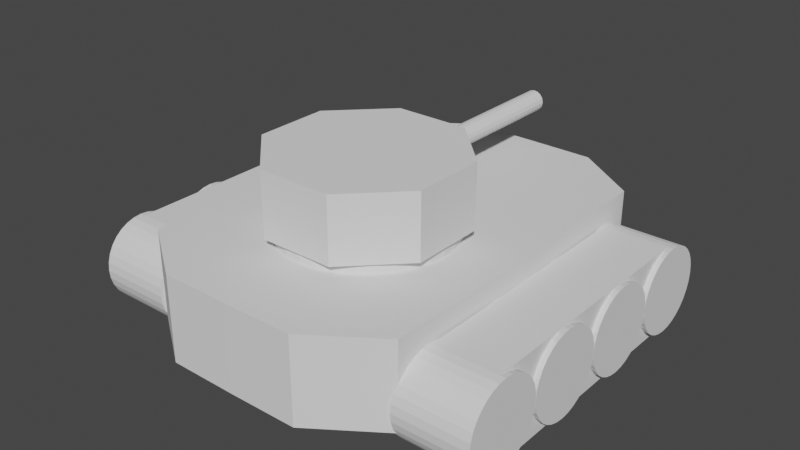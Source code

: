 # Source: tank.blend  (saved by Blender 3.6.11; exported with 4.5.12 LTS)
import bpy
from mathutils import Matrix  # noqa: F401  (used for matrix-valued properties, if any)

bpy.ops.wm.read_factory_settings(use_empty=True)
scene = bpy.context.scene
scene.name = 'Scene'

# ---- collections
col_collection = bpy.data.collections.new('Collection'); scene.collection.children.link(col_collection)

# ---- world
world_world = bpy.data.worlds.new('World'); scene.world = world_world
world_world.use_nodes = True; world_world.node_tree.nodes.clear()
_N = world_world.node_tree.nodes; _L = world_world.node_tree.links
n0 = _N.new('ShaderNodeOutputWorld'); n0.name = 'World Output'; n0.location = (300, 300)
n1 = _N.new('ShaderNodeBackground'); n1.name = 'Background'; n1.location = (10, 300)
n1.inputs[0].default_value = (0.05088, 0.05088, 0.05088, 1.0)
_L.new(n1.outputs[0], n0.inputs[0])
n0.is_active_output = True
world_world.color = (0.05088, 0.05088, 0.05088)
world_world.use_sun_shadow = False
world_world.sun_shadow_jitter_overblur = 0.0

# ---- meshes
me_base_cylinder = bpy.data.meshes.new('base_cylinder')
me_base_cylinder.from_pydata([(0.0, 4.938, -1.0), (0.0, 4.938, 1.0), (1.625, 4.926, -1.0), (1.625, 4.926, 1.0), (3.19, 3.844, -1.0), (3.19, 3.844, 1.0), (3.25, 0.0, -1.0), (3.25, 0.0, 1.0), (3.19, -3.844, -1.0), (3.19, -3.844, 1.0), (1.625, -4.926, -1.0), (1.625, -4.926, 1.0), (0.0, -4.938, -1.0), (0.0, -4.938, 1.0), (-1.625, -4.926, -1.0), (-1.625, -4.926, 1.0), (-3.19, -3.844, -1.0), (-3.19, -3.844, 1.0), (-3.25, 0.0, -1.0), (-3.25, 0.0, 1.0), (-3.19, 3.844, -1.0), (-3.19, 3.844, 1.0), (-1.625, 4.926, -1.0), (-1.625, 4.926, 1.0)], [], [(0, 1, 3, 2), (2, 3, 5, 4), (4, 5, 7, 6), (6, 7, 9, 8), (8, 9, 11, 10), (10, 11, 13, 12), (12, 13, 15, 14), (14, 15, 17, 16), (16, 17, 19, 18), (18, 19, 21, 20), (3, 1, 23, 21, 19, 17, 15, 13, 11, 9, 7, 5), (20, 21, 23, 22), (22, 23, 1, 0), (0, 2, 4, 6, 8, 10, 12, 14, 16, 18, 20, 22)])
_uv = me_base_cylinder.uv_layers.new(name='UVMap')
_uv.uv.foreach_set('vector', [1.0, 0.5, 1.0, 1.0, 0.9167, 1.0, 0.9167, 0.5, 0.9167, 0.5, 0.9167, 1.0, 0.8333, 1.0, 0.8333, 0.5, 0.8333, 0.5, 0.8333, 1.0, 0.75, 1.0, 0.75, 0.5, 0.75, 0.5, 0.75, 1.0, 0.6667, 1.0, 0.6667, 0.5, 0.6667, 0.5, 0.6667, 1.0, 0.5833, 1.0, 0.5833, 0.5, 0.5833, 0.5, 0.5833, 1.0, 0.5, 1.0, 0.5, 0.5, 0.5, 0.5, 0.5, 1.0, 0.4167, 1.0, 0.4167, 0.5, 0.4167, 0.5, 0.4167, 1.0, 0.3333, 1.0, 0.3333, 0.5, 0.3333, 0.5, 0.3333, 1.0, 0.25, 1.0, 0.25, 0.5, 0.25, 0.5, 0.25, 1.0, 0.1667, 1.0, 0.1667, 0.5, 0.37, 0.4578, 0.25, 0.49, 0.13, 0.4578, 0.04215, 0.37, 0.01, 0.25, 0.04215, 0.13, 0.13, 0.04215, 0.25, 0.01, 0.37, 0.04215, 0.4578, 0.13, 0.49, 0.25, 0.4578, 0.37, 0.1667, 0.5, 0.1667, 1.0, 0.08333, 1.0, 0.08333, 0.5, 0.08333, 0.5, 0.08333, 1.0, 7.451e-08, 1.0, 7.451e-08, 0.5, 0.75, 0.49, 0.87, 0.4578, 0.9578, 0.37, 0.99, 0.25, 0.9578, 0.13, 0.87, 0.04215, 0.75, 0.01, 0.63, 0.04215, 0.5422, 0.13, 0.51, 0.25, 0.5422, 0.37, 0.63, 0.4578])
me_base_cylinder.update()
me_right_wheel_center_cube = bpy.data.meshes.new('right_wheel_center_cube')
me_right_wheel_center_cube.from_pydata([(-0.75, 3.0, -1.0), (-0.75, 3.0, 1.0), (-0.75, -3.0, -1.0), (-0.75, -3.0, 1.0), (0.75, 3.0, -1.0), (0.75, 3.0, 1.0), (0.75, -3.0, -1.0), (0.75, -3.0, 1.0)], [], [(0, 1, 3, 2), (2, 3, 7, 6), (6, 7, 5, 4), (4, 5, 1, 0), (2, 6, 4, 0), (7, 3, 1, 5)])
_uv = me_right_wheel_center_cube.uv_layers.new(name='UVMap')
_uv.uv.foreach_set('vector', [0.375, 0.0, 0.625, 0.0, 0.625, 0.25, 0.375, 0.25, 0.375, 0.25, 0.625, 0.25, 0.625, 0.5, 0.375, 0.5, 0.375, 0.5, 0.625, 0.5, 0.625, 0.75, 0.375, 0.75, 0.375, 0.75, 0.625, 0.75, 0.625, 1.0, 0.375, 1.0, 0.125, 0.5, 0.375, 0.5, 0.375, 0.75, 0.125, 0.75, 0.625, 0.5, 0.875, 0.5, 0.875, 0.75, 0.625, 0.75])
me_right_wheel_center_cube.update()
me_left_wheel_center_cube = bpy.data.meshes.new('left_wheel_center_cube')
me_left_wheel_center_cube.from_pydata([(-0.75, 3.0, -1.0), (-0.75, 3.0, 1.0), (-0.75, -3.0, -1.0), (-0.75, -3.0, 1.0), (0.75, 3.0, -1.0), (0.75, 3.0, 1.0), (0.75, -3.0, -1.0), (0.75, -3.0, 1.0)], [], [(0, 1, 3, 2), (2, 3, 7, 6), (6, 7, 5, 4), (4, 5, 1, 0), (2, 6, 4, 0), (7, 3, 1, 5)])
_uv = me_left_wheel_center_cube.uv_layers.new(name='UVMap')
_uv.uv.foreach_set('vector', [0.375, 0.0, 0.625, 0.0, 0.625, 0.25, 0.375, 0.25, 0.375, 0.25, 0.625, 0.25, 0.625, 0.5, 0.375, 0.5, 0.375, 0.5, 0.625, 0.5, 0.625, 0.75, 0.375, 0.75, 0.375, 0.75, 0.625, 0.75, 0.625, 1.0, 0.375, 1.0, 0.125, 0.5, 0.375, 0.5, 0.375, 0.75, 0.125, 0.75, 0.625, 0.5, 0.875, 0.5, 0.875, 0.75, 0.625, 0.75])
me_left_wheel_center_cube.update()
me_cylinder = bpy.data.meshes.new('Cylinder')
me_cylinder.from_pydata([(0.0, 1.0, -0.875), (0.0, 1.0, 0.875), (0.1951, 0.9808, -0.875), (0.1951, 0.9808, 0.875), (0.3827, 0.9239, -0.875), (0.3827, 0.9239, 0.875), (0.5556, 0.8315, -0.875), (0.5556, 0.8315, 0.875), (0.7071, 0.7071, -0.875), (0.7071, 0.7071, 0.875), (0.8315, 0.5556, -0.875), (0.8315, 0.5556, 0.875), (0.9239, 0.3827, -0.875), (0.9239, 0.3827, 0.875), (0.9808, 0.1951, -0.875), (0.9808, 0.1951, 0.875), (1.0, 0.0, -0.875), (1.0, 0.0, 0.875), (0.9808, -0.1951, -0.875), (0.9808, -0.1951, 0.875), (0.9239, -0.3827, -0.875), (0.9239, -0.3827, 0.875), (0.8315, -0.5556, -0.875), (0.8315, -0.5556, 0.875), (0.7071, -0.7071, -0.875), (0.7071, -0.7071, 0.875), (0.5556, -0.8315, -0.875), (0.5556, -0.8315, 0.875), (0.3827, -0.9239, -0.875), (0.3827, -0.9239, 0.875), (0.1951, -0.9808, -0.875), (0.1951, -0.9808, 0.875), (0.0, -1.0, -0.875), (0.0, -1.0, 0.875), (-0.1951, -0.9808, -0.875), (-0.1951, -0.9808, 0.875), (-0.3827, -0.9239, -0.875), (-0.3827, -0.9239, 0.875), (-0.5556, -0.8315, -0.875), (-0.5556, -0.8315, 0.875), (-0.7071, -0.7071, -0.875), (-0.7071, -0.7071, 0.875), (-0.8315, -0.5556, -0.875), (-0.8315, -0.5556, 0.875), (-0.9239, -0.3827, -0.875), (-0.9239, -0.3827, 0.875), (-0.9808, -0.1951, -0.875), (-0.9808, -0.1951, 0.875), (-1.0, 0.0, -0.875), (-1.0, 0.0, 0.875), (-0.9808, 0.1951, -0.875), (-0.9808, 0.1951, 0.875), (-0.9239, 0.3827, -0.875), (-0.9239, 0.3827, 0.875), (-0.8315, 0.5556, -0.875), (-0.8315, 0.5556, 0.875), (-0.7071, 0.7071, -0.875), (-0.7071, 0.7071, 0.875), (-0.5556, 0.8315, -0.875), (-0.5556, 0.8315, 0.875), (-0.3827, 0.9239, -0.875), (-0.3827, 0.9239, 0.875), (-0.1951, 0.9808, -0.875), (-0.1951, 0.9808, 0.875)], [], [(0, 1, 3, 2), (2, 3, 5, 4), (4, 5, 7, 6), (6, 7, 9, 8), (8, 9, 11, 10), (10, 11, 13, 12), (12, 13, 15, 14), (14, 15, 17, 16), (16, 17, 19, 18), (18, 19, 21, 20), (20, 21, 23, 22), (22, 23, 25, 24), (24, 25, 27, 26), (26, 27, 29, 28), (28, 29, 31, 30), (30, 31, 33, 32), (32, 33, 35, 34), (34, 35, 37, 36), (36, 37, 39, 38), (38, 39, 41, 40), (40, 41, 43, 42), (42, 43, 45, 44), (44, 45, 47, 46), (46, 47, 49, 48), (48, 49, 51, 50), (50, 51, 53, 52), (52, 53, 55, 54), (54, 55, 57, 56), (56, 57, 59, 58), (58, 59, 61, 60), (3, 1, 63, 61, 59, 57, 55, 53, 51, 49, 47, 45, 43, 41, 39, 37, 35, 33, 31, 29, 27, 25, 23, 21, 19, 17, 15, 13, 11, 9, 7, 5), (60, 61, 63, 62), (62, 63, 1, 0), (0, 2, 4, 6, 8, 10, 12, 14, 16, 18, 20, 22, 24, 26, 28, 30, 32, 34, 36, 38, 40, 42, 44, 46, 48, 50, 52, 54, 56, 58, 60, 62)])
_uv = me_cylinder.uv_layers.new(name='UVMap')
_uv.uv.foreach_set('vector', [1.0, 0.5, 1.0, 1.0, 0.9688, 1.0, 0.9688, 0.5, 0.9688, 0.5, 0.9688, 1.0, 0.9375, 1.0, 0.9375, 0.5, 0.9375, 0.5, 0.9375, 1.0, 0.9062, 1.0, 0.9062, 0.5, 0.9062, 0.5, 0.9062, 1.0, 0.875, 1.0, 0.875, 0.5, 0.875, 0.5, 0.875, 1.0, 0.8438, 1.0, 0.8438, 0.5, 0.8438, 0.5, 0.8438, 1.0, 0.8125, 1.0, 0.8125, 0.5, 0.8125, 0.5, 0.8125, 1.0, 0.7812, 1.0, 0.7812, 0.5, 0.7812, 0.5, 0.7812, 1.0, 0.75, 1.0, 0.75, 0.5, 0.75, 0.5, 0.75, 1.0, 0.7188, 1.0, 0.7188, 0.5, 0.7188, 0.5, 0.7188, 1.0, 0.6875, 1.0, 0.6875, 0.5, 0.6875, 0.5, 0.6875, 1.0, 0.6562, 1.0, 0.6562, 0.5, 0.6562, 0.5, 0.6562, 1.0, 0.625, 1.0, 0.625, 0.5, 0.625, 0.5, 0.625, 1.0, 0.5938, 1.0, 0.5938, 0.5, 0.5938, 0.5, 0.5938, 1.0, 0.5625, 1.0, 0.5625, 0.5, 0.5625, 0.5, 0.5625, 1.0, 0.5312, 1.0, 0.5312, 0.5, 0.5312, 0.5, 0.5312, 1.0, 0.5, 1.0, 0.5, 0.5, 0.5, 0.5, 0.5, 1.0, 0.4688, 1.0, 0.4688, 0.5, 0.4688, 0.5, 0.4688, 1.0, 0.4375, 1.0, 0.4375, 0.5, 0.4375, 0.5, 0.4375, 1.0, 0.4062, 1.0, 0.4062, 0.5, 0.4062, 0.5, 0.4062, 1.0, 0.375, 1.0, 0.375, 0.5, 0.375, 0.5, 0.375, 1.0, 0.3438, 1.0, 0.3438, 0.5, 0.3438, 0.5, 0.3438, 1.0, 0.3125, 1.0, 0.3125, 0.5, 0.3125, 0.5, 0.3125, 1.0, 0.2812, 1.0, 0.2812, 0.5, 0.2812, 0.5, 0.2812, 1.0, 0.25, 1.0, 0.25, 0.5, 0.25, 0.5, 0.25, 1.0, 0.2188, 1.0, 0.2188, 0.5, 0.2188, 0.5, 0.2188, 1.0, 0.1875, 1.0, 0.1875, 0.5, 0.1875, 0.5, 0.1875, 1.0, 0.1562, 1.0, 0.1562, 0.5, 0.1562, 0.5, 0.1562, 1.0, 0.125, 1.0, 0.125, 0.5, 0.125, 0.5, 0.125, 1.0, 0.09375, 1.0, 0.09375, 0.5, 0.09375, 0.5, 0.09375, 1.0, 0.0625, 1.0, 0.0625, 0.5, 0.2968, 0.4854, 0.25, 0.49, 0.2032, 0.4854, 0.1582, 0.4717, 0.1167, 0.4496, 0.08029, 0.4197, 0.05045, 0.3833, 0.02827, 0.3418, 0.01461, 0.2968, 0.01, 0.25, 0.01461, 0.2032, 0.02827, 0.1582, 0.05045, 0.1167, 0.08029, 0.08029, 0.1167, 0.05045, 0.1582, 0.02827, 0.2032, 0.01461, 0.25, 0.01, 0.2968, 0.01461, 0.3418, 0.02827, 0.3833, 0.05045, 0.4197, 0.08029, 0.4496, 0.1167, 0.4717, 0.1582, 0.4854, 0.2032, 0.49, 0.25, 0.4854, 0.2968, 0.4717, 0.3418, 0.4496, 0.3833, 0.4197, 0.4197, 0.3833, 0.4496, 0.3418, 0.4717, 0.0625, 0.5, 0.0625, 1.0, 0.03125, 1.0, 0.03125, 0.5, 0.03125, 0.5, 0.03125, 1.0, 0.0, 1.0, 0.0, 0.5, 0.75, 0.49, 0.7968, 0.4854, 0.8418, 0.4717, 0.8833, 0.4496, 0.9197, 0.4197, 0.9496, 0.3833, 0.9717, 0.3418, 0.9854, 0.2968, 0.99, 0.25, 0.9854, 0.2032, 0.9717, 0.1582, 0.9496, 0.1167, 0.9197, 0.08029, 0.8833, 0.05045, 0.8418, 0.02827, 0.7968, 0.01461, 0.75, 0.01, 0.7032, 0.01461, 0.6582, 0.02827, 0.6167, 0.05045, 0.5803, 0.08029, 0.5504, 0.1167, 0.5283, 0.1582, 0.5146, 0.2032, 0.51, 0.25, 0.5146, 0.2968, 0.5283, 0.3418, 0.5504, 0.3833, 0.5803, 0.4197, 0.6167, 0.4496, 0.6582, 0.4717, 0.7032, 0.4854])
me_cylinder.update()
me_cylinder_003 = bpy.data.meshes.new('Cylinder.003')
me_cylinder_003.from_pydata([(0.0, 1.0, -0.875), (0.0, 1.0, 0.875), (0.1951, 0.9808, -0.875), (0.1951, 0.9808, 0.875), (0.3827, 0.9239, -0.875), (0.3827, 0.9239, 0.875), (0.5556, 0.8315, -0.875), (0.5556, 0.8315, 0.875), (0.7071, 0.7071, -0.875), (0.7071, 0.7071, 0.875), (0.8315, 0.5556, -0.875), (0.8315, 0.5556, 0.875), (0.9239, 0.3827, -0.875), (0.9239, 0.3827, 0.875), (0.9808, 0.1951, -0.875), (0.9808, 0.1951, 0.875), (1.0, 0.0, -0.875), (1.0, 0.0, 0.875), (0.9808, -0.1951, -0.875), (0.9808, -0.1951, 0.875), (0.9239, -0.3827, -0.875), (0.9239, -0.3827, 0.875), (0.8315, -0.5556, -0.875), (0.8315, -0.5556, 0.875), (0.7071, -0.7071, -0.875), (0.7071, -0.7071, 0.875), (0.5556, -0.8315, -0.875), (0.5556, -0.8315, 0.875), (0.3827, -0.9239, -0.875), (0.3827, -0.9239, 0.875), (0.1951, -0.9808, -0.875), (0.1951, -0.9808, 0.875), (0.0, -1.0, -0.875), (0.0, -1.0, 0.875), (-0.1951, -0.9808, -0.875), (-0.1951, -0.9808, 0.875), (-0.3827, -0.9239, -0.875), (-0.3827, -0.9239, 0.875), (-0.5556, -0.8315, -0.875), (-0.5556, -0.8315, 0.875), (-0.7071, -0.7071, -0.875), (-0.7071, -0.7071, 0.875), (-0.8315, -0.5556, -0.875), (-0.8315, -0.5556, 0.875), (-0.9239, -0.3827, -0.875), (-0.9239, -0.3827, 0.875), (-0.9808, -0.1951, -0.875), (-0.9808, -0.1951, 0.875), (-1.0, 0.0, -0.875), (-1.0, 0.0, 0.875), (-0.9808, 0.1951, -0.875), (-0.9808, 0.1951, 0.875), (-0.9239, 0.3827, -0.875), (-0.9239, 0.3827, 0.875), (-0.8315, 0.5556, -0.875), (-0.8315, 0.5556, 0.875), (-0.7071, 0.7071, -0.875), (-0.7071, 0.7071, 0.875), (-0.5556, 0.8315, -0.875), (-0.5556, 0.8315, 0.875), (-0.3827, 0.9239, -0.875), (-0.3827, 0.9239, 0.875), (-0.1951, 0.9808, -0.875), (-0.1951, 0.9808, 0.875)], [], [(0, 1, 3, 2), (2, 3, 5, 4), (4, 5, 7, 6), (6, 7, 9, 8), (8, 9, 11, 10), (10, 11, 13, 12), (12, 13, 15, 14), (14, 15, 17, 16), (16, 17, 19, 18), (18, 19, 21, 20), (20, 21, 23, 22), (22, 23, 25, 24), (24, 25, 27, 26), (26, 27, 29, 28), (28, 29, 31, 30), (30, 31, 33, 32), (32, 33, 35, 34), (34, 35, 37, 36), (36, 37, 39, 38), (38, 39, 41, 40), (40, 41, 43, 42), (42, 43, 45, 44), (44, 45, 47, 46), (46, 47, 49, 48), (48, 49, 51, 50), (50, 51, 53, 52), (52, 53, 55, 54), (54, 55, 57, 56), (56, 57, 59, 58), (58, 59, 61, 60), (3, 1, 63, 61, 59, 57, 55, 53, 51, 49, 47, 45, 43, 41, 39, 37, 35, 33, 31, 29, 27, 25, 23, 21, 19, 17, 15, 13, 11, 9, 7, 5), (60, 61, 63, 62), (62, 63, 1, 0), (0, 2, 4, 6, 8, 10, 12, 14, 16, 18, 20, 22, 24, 26, 28, 30, 32, 34, 36, 38, 40, 42, 44, 46, 48, 50, 52, 54, 56, 58, 60, 62)])
_uv = me_cylinder_003.uv_layers.new(name='UVMap')
_uv.uv.foreach_set('vector', [1.0, 0.5, 1.0, 1.0, 0.9688, 1.0, 0.9688, 0.5, 0.9688, 0.5, 0.9688, 1.0, 0.9375, 1.0, 0.9375, 0.5, 0.9375, 0.5, 0.9375, 1.0, 0.9062, 1.0, 0.9062, 0.5, 0.9062, 0.5, 0.9062, 1.0, 0.875, 1.0, 0.875, 0.5, 0.875, 0.5, 0.875, 1.0, 0.8438, 1.0, 0.8438, 0.5, 0.8438, 0.5, 0.8438, 1.0, 0.8125, 1.0, 0.8125, 0.5, 0.8125, 0.5, 0.8125, 1.0, 0.7812, 1.0, 0.7812, 0.5, 0.7812, 0.5, 0.7812, 1.0, 0.75, 1.0, 0.75, 0.5, 0.75, 0.5, 0.75, 1.0, 0.7188, 1.0, 0.7188, 0.5, 0.7188, 0.5, 0.7188, 1.0, 0.6875, 1.0, 0.6875, 0.5, 0.6875, 0.5, 0.6875, 1.0, 0.6562, 1.0, 0.6562, 0.5, 0.6562, 0.5, 0.6562, 1.0, 0.625, 1.0, 0.625, 0.5, 0.625, 0.5, 0.625, 1.0, 0.5938, 1.0, 0.5938, 0.5, 0.5938, 0.5, 0.5938, 1.0, 0.5625, 1.0, 0.5625, 0.5, 0.5625, 0.5, 0.5625, 1.0, 0.5312, 1.0, 0.5312, 0.5, 0.5312, 0.5, 0.5312, 1.0, 0.5, 1.0, 0.5, 0.5, 0.5, 0.5, 0.5, 1.0, 0.4688, 1.0, 0.4688, 0.5, 0.4688, 0.5, 0.4688, 1.0, 0.4375, 1.0, 0.4375, 0.5, 0.4375, 0.5, 0.4375, 1.0, 0.4062, 1.0, 0.4062, 0.5, 0.4062, 0.5, 0.4062, 1.0, 0.375, 1.0, 0.375, 0.5, 0.375, 0.5, 0.375, 1.0, 0.3438, 1.0, 0.3438, 0.5, 0.3438, 0.5, 0.3438, 1.0, 0.3125, 1.0, 0.3125, 0.5, 0.3125, 0.5, 0.3125, 1.0, 0.2812, 1.0, 0.2812, 0.5, 0.2812, 0.5, 0.2812, 1.0, 0.25, 1.0, 0.25, 0.5, 0.25, 0.5, 0.25, 1.0, 0.2188, 1.0, 0.2188, 0.5, 0.2188, 0.5, 0.2188, 1.0, 0.1875, 1.0, 0.1875, 0.5, 0.1875, 0.5, 0.1875, 1.0, 0.1562, 1.0, 0.1562, 0.5, 0.1562, 0.5, 0.1562, 1.0, 0.125, 1.0, 0.125, 0.5, 0.125, 0.5, 0.125, 1.0, 0.09375, 1.0, 0.09375, 0.5, 0.09375, 0.5, 0.09375, 1.0, 0.0625, 1.0, 0.0625, 0.5, 0.2968, 0.4854, 0.25, 0.49, 0.2032, 0.4854, 0.1582, 0.4717, 0.1167, 0.4496, 0.08029, 0.4197, 0.05045, 0.3833, 0.02827, 0.3418, 0.01461, 0.2968, 0.01, 0.25, 0.01461, 0.2032, 0.02827, 0.1582, 0.05045, 0.1167, 0.08029, 0.08029, 0.1167, 0.05045, 0.1582, 0.02827, 0.2032, 0.01461, 0.25, 0.01, 0.2968, 0.01461, 0.3418, 0.02827, 0.3833, 0.05045, 0.4197, 0.08029, 0.4496, 0.1167, 0.4717, 0.1582, 0.4854, 0.2032, 0.49, 0.25, 0.4854, 0.2968, 0.4717, 0.3418, 0.4496, 0.3833, 0.4197, 0.4197, 0.3833, 0.4496, 0.3418, 0.4717, 0.0625, 0.5, 0.0625, 1.0, 0.03125, 1.0, 0.03125, 0.5, 0.03125, 0.5, 0.03125, 1.0, 0.0, 1.0, 0.0, 0.5, 0.75, 0.49, 0.7968, 0.4854, 0.8418, 0.4717, 0.8833, 0.4496, 0.9197, 0.4197, 0.9496, 0.3833, 0.9717, 0.3418, 0.9854, 0.2968, 0.99, 0.25, 0.9854, 0.2032, 0.9717, 0.1582, 0.9496, 0.1167, 0.9197, 0.08029, 0.8833, 0.05045, 0.8418, 0.02827, 0.7968, 0.01461, 0.75, 0.01, 0.7032, 0.01461, 0.6582, 0.02827, 0.6167, 0.05045, 0.5803, 0.08029, 0.5504, 0.1167, 0.5283, 0.1582, 0.5146, 0.2032, 0.51, 0.25, 0.5146, 0.2968, 0.5283, 0.3418, 0.5504, 0.3833, 0.5803, 0.4197, 0.6167, 0.4496, 0.6582, 0.4717, 0.7032, 0.4854])
me_cylinder_003.update()
me_cylinder_004 = bpy.data.meshes.new('Cylinder.004')
me_cylinder_004.from_pydata([(0.0, 1.0, -0.875), (0.0, 1.0, 0.875), (0.1951, 0.9808, -0.875), (0.1951, 0.9808, 0.875), (0.3827, 0.9239, -0.875), (0.3827, 0.9239, 0.875), (0.5556, 0.8315, -0.875), (0.5556, 0.8315, 0.875), (0.7071, 0.7071, -0.875), (0.7071, 0.7071, 0.875), (0.8315, 0.5556, -0.875), (0.8315, 0.5556, 0.875), (0.9239, 0.3827, -0.875), (0.9239, 0.3827, 0.875), (0.9808, 0.1951, -0.875), (0.9808, 0.1951, 0.875), (1.0, 0.0, -0.875), (1.0, 0.0, 0.875), (0.9808, -0.1951, -0.875), (0.9808, -0.1951, 0.875), (0.9239, -0.3827, -0.875), (0.9239, -0.3827, 0.875), (0.8315, -0.5556, -0.875), (0.8315, -0.5556, 0.875), (0.7071, -0.7071, -0.875), (0.7071, -0.7071, 0.875), (0.5556, -0.8315, -0.875), (0.5556, -0.8315, 0.875), (0.3827, -0.9239, -0.875), (0.3827, -0.9239, 0.875), (0.1951, -0.9808, -0.875), (0.1951, -0.9808, 0.875), (0.0, -1.0, -0.875), (0.0, -1.0, 0.875), (-0.1951, -0.9808, -0.875), (-0.1951, -0.9808, 0.875), (-0.3827, -0.9239, -0.875), (-0.3827, -0.9239, 0.875), (-0.5556, -0.8315, -0.875), (-0.5556, -0.8315, 0.875), (-0.7071, -0.7071, -0.875), (-0.7071, -0.7071, 0.875), (-0.8315, -0.5556, -0.875), (-0.8315, -0.5556, 0.875), (-0.9239, -0.3827, -0.875), (-0.9239, -0.3827, 0.875), (-0.9808, -0.1951, -0.875), (-0.9808, -0.1951, 0.875), (-1.0, 0.0, -0.875), (-1.0, 0.0, 0.875), (-0.9808, 0.1951, -0.875), (-0.9808, 0.1951, 0.875), (-0.9239, 0.3827, -0.875), (-0.9239, 0.3827, 0.875), (-0.8315, 0.5556, -0.875), (-0.8315, 0.5556, 0.875), (-0.7071, 0.7071, -0.875), (-0.7071, 0.7071, 0.875), (-0.5556, 0.8315, -0.875), (-0.5556, 0.8315, 0.875), (-0.3827, 0.9239, -0.875), (-0.3827, 0.9239, 0.875), (-0.1951, 0.9808, -0.875), (-0.1951, 0.9808, 0.875)], [], [(0, 1, 3, 2), (2, 3, 5, 4), (4, 5, 7, 6), (6, 7, 9, 8), (8, 9, 11, 10), (10, 11, 13, 12), (12, 13, 15, 14), (14, 15, 17, 16), (16, 17, 19, 18), (18, 19, 21, 20), (20, 21, 23, 22), (22, 23, 25, 24), (24, 25, 27, 26), (26, 27, 29, 28), (28, 29, 31, 30), (30, 31, 33, 32), (32, 33, 35, 34), (34, 35, 37, 36), (36, 37, 39, 38), (38, 39, 41, 40), (40, 41, 43, 42), (42, 43, 45, 44), (44, 45, 47, 46), (46, 47, 49, 48), (48, 49, 51, 50), (50, 51, 53, 52), (52, 53, 55, 54), (54, 55, 57, 56), (56, 57, 59, 58), (58, 59, 61, 60), (3, 1, 63, 61, 59, 57, 55, 53, 51, 49, 47, 45, 43, 41, 39, 37, 35, 33, 31, 29, 27, 25, 23, 21, 19, 17, 15, 13, 11, 9, 7, 5), (60, 61, 63, 62), (62, 63, 1, 0), (0, 2, 4, 6, 8, 10, 12, 14, 16, 18, 20, 22, 24, 26, 28, 30, 32, 34, 36, 38, 40, 42, 44, 46, 48, 50, 52, 54, 56, 58, 60, 62)])
_uv = me_cylinder_004.uv_layers.new(name='UVMap')
_uv.uv.foreach_set('vector', [1.0, 0.5, 1.0, 1.0, 0.9688, 1.0, 0.9688, 0.5, 0.9688, 0.5, 0.9688, 1.0, 0.9375, 1.0, 0.9375, 0.5, 0.9375, 0.5, 0.9375, 1.0, 0.9062, 1.0, 0.9062, 0.5, 0.9062, 0.5, 0.9062, 1.0, 0.875, 1.0, 0.875, 0.5, 0.875, 0.5, 0.875, 1.0, 0.8438, 1.0, 0.8438, 0.5, 0.8438, 0.5, 0.8438, 1.0, 0.8125, 1.0, 0.8125, 0.5, 0.8125, 0.5, 0.8125, 1.0, 0.7812, 1.0, 0.7812, 0.5, 0.7812, 0.5, 0.7812, 1.0, 0.75, 1.0, 0.75, 0.5, 0.75, 0.5, 0.75, 1.0, 0.7188, 1.0, 0.7188, 0.5, 0.7188, 0.5, 0.7188, 1.0, 0.6875, 1.0, 0.6875, 0.5, 0.6875, 0.5, 0.6875, 1.0, 0.6562, 1.0, 0.6562, 0.5, 0.6562, 0.5, 0.6562, 1.0, 0.625, 1.0, 0.625, 0.5, 0.625, 0.5, 0.625, 1.0, 0.5938, 1.0, 0.5938, 0.5, 0.5938, 0.5, 0.5938, 1.0, 0.5625, 1.0, 0.5625, 0.5, 0.5625, 0.5, 0.5625, 1.0, 0.5312, 1.0, 0.5312, 0.5, 0.5312, 0.5, 0.5312, 1.0, 0.5, 1.0, 0.5, 0.5, 0.5, 0.5, 0.5, 1.0, 0.4688, 1.0, 0.4688, 0.5, 0.4688, 0.5, 0.4688, 1.0, 0.4375, 1.0, 0.4375, 0.5, 0.4375, 0.5, 0.4375, 1.0, 0.4062, 1.0, 0.4062, 0.5, 0.4062, 0.5, 0.4062, 1.0, 0.375, 1.0, 0.375, 0.5, 0.375, 0.5, 0.375, 1.0, 0.3438, 1.0, 0.3438, 0.5, 0.3438, 0.5, 0.3438, 1.0, 0.3125, 1.0, 0.3125, 0.5, 0.3125, 0.5, 0.3125, 1.0, 0.2812, 1.0, 0.2812, 0.5, 0.2812, 0.5, 0.2812, 1.0, 0.25, 1.0, 0.25, 0.5, 0.25, 0.5, 0.25, 1.0, 0.2188, 1.0, 0.2188, 0.5, 0.2188, 0.5, 0.2188, 1.0, 0.1875, 1.0, 0.1875, 0.5, 0.1875, 0.5, 0.1875, 1.0, 0.1562, 1.0, 0.1562, 0.5, 0.1562, 0.5, 0.1562, 1.0, 0.125, 1.0, 0.125, 0.5, 0.125, 0.5, 0.125, 1.0, 0.09375, 1.0, 0.09375, 0.5, 0.09375, 0.5, 0.09375, 1.0, 0.0625, 1.0, 0.0625, 0.5, 0.2968, 0.4854, 0.25, 0.49, 0.2032, 0.4854, 0.1582, 0.4717, 0.1167, 0.4496, 0.08029, 0.4197, 0.05045, 0.3833, 0.02827, 0.3418, 0.01461, 0.2968, 0.01, 0.25, 0.01461, 0.2032, 0.02827, 0.1582, 0.05045, 0.1167, 0.08029, 0.08029, 0.1167, 0.05045, 0.1582, 0.02827, 0.2032, 0.01461, 0.25, 0.01, 0.2968, 0.01461, 0.3418, 0.02827, 0.3833, 0.05045, 0.4197, 0.08029, 0.4496, 0.1167, 0.4717, 0.1582, 0.4854, 0.2032, 0.49, 0.25, 0.4854, 0.2968, 0.4717, 0.3418, 0.4496, 0.3833, 0.4197, 0.4197, 0.3833, 0.4496, 0.3418, 0.4717, 0.0625, 0.5, 0.0625, 1.0, 0.03125, 1.0, 0.03125, 0.5, 0.03125, 0.5, 0.03125, 1.0, 0.0, 1.0, 0.0, 0.5, 0.75, 0.49, 0.7968, 0.4854, 0.8418, 0.4717, 0.8833, 0.4496, 0.9197, 0.4197, 0.9496, 0.3833, 0.9717, 0.3418, 0.9854, 0.2968, 0.99, 0.25, 0.9854, 0.2032, 0.9717, 0.1582, 0.9496, 0.1167, 0.9197, 0.08029, 0.8833, 0.05045, 0.8418, 0.02827, 0.7968, 0.01461, 0.75, 0.01, 0.7032, 0.01461, 0.6582, 0.02827, 0.6167, 0.05045, 0.5803, 0.08029, 0.5504, 0.1167, 0.5283, 0.1582, 0.5146, 0.2032, 0.51, 0.25, 0.5146, 0.2968, 0.5283, 0.3418, 0.5504, 0.3833, 0.5803, 0.4197, 0.6167, 0.4496, 0.6582, 0.4717, 0.7032, 0.4854])
me_cylinder_004.update()
me_cylinder_005 = bpy.data.meshes.new('Cylinder.005')
me_cylinder_005.from_pydata([(0.0, 1.0, -0.875), (0.0, 1.0, 0.875), (0.1951, 0.9808, -0.875), (0.1951, 0.9808, 0.875), (0.3827, 0.9239, -0.875), (0.3827, 0.9239, 0.875), (0.5556, 0.8315, -0.875), (0.5556, 0.8315, 0.875), (0.7071, 0.7071, -0.875), (0.7071, 0.7071, 0.875), (0.8315, 0.5556, -0.875), (0.8315, 0.5556, 0.875), (0.9239, 0.3827, -0.875), (0.9239, 0.3827, 0.875), (0.9808, 0.1951, -0.875), (0.9808, 0.1951, 0.875), (1.0, 0.0, -0.875), (1.0, 0.0, 0.875), (0.9808, -0.1951, -0.875), (0.9808, -0.1951, 0.875), (0.9239, -0.3827, -0.875), (0.9239, -0.3827, 0.875), (0.8315, -0.5556, -0.875), (0.8315, -0.5556, 0.875), (0.7071, -0.7071, -0.875), (0.7071, -0.7071, 0.875), (0.5556, -0.8315, -0.875), (0.5556, -0.8315, 0.875), (0.3827, -0.9239, -0.875), (0.3827, -0.9239, 0.875), (0.1951, -0.9808, -0.875), (0.1951, -0.9808, 0.875), (0.0, -1.0, -0.875), (0.0, -1.0, 0.875), (-0.1951, -0.9808, -0.875), (-0.1951, -0.9808, 0.875), (-0.3827, -0.9239, -0.875), (-0.3827, -0.9239, 0.875), (-0.5556, -0.8315, -0.875), (-0.5556, -0.8315, 0.875), (-0.7071, -0.7071, -0.875), (-0.7071, -0.7071, 0.875), (-0.8315, -0.5556, -0.875), (-0.8315, -0.5556, 0.875), (-0.9239, -0.3827, -0.875), (-0.9239, -0.3827, 0.875), (-0.9808, -0.1951, -0.875), (-0.9808, -0.1951, 0.875), (-1.0, 0.0, -0.875), (-1.0, 0.0, 0.875), (-0.9808, 0.1951, -0.875), (-0.9808, 0.1951, 0.875), (-0.9239, 0.3827, -0.875), (-0.9239, 0.3827, 0.875), (-0.8315, 0.5556, -0.875), (-0.8315, 0.5556, 0.875), (-0.7071, 0.7071, -0.875), (-0.7071, 0.7071, 0.875), (-0.5556, 0.8315, -0.875), (-0.5556, 0.8315, 0.875), (-0.3827, 0.9239, -0.875), (-0.3827, 0.9239, 0.875), (-0.1951, 0.9808, -0.875), (-0.1951, 0.9808, 0.875)], [], [(0, 1, 3, 2), (2, 3, 5, 4), (4, 5, 7, 6), (6, 7, 9, 8), (8, 9, 11, 10), (10, 11, 13, 12), (12, 13, 15, 14), (14, 15, 17, 16), (16, 17, 19, 18), (18, 19, 21, 20), (20, 21, 23, 22), (22, 23, 25, 24), (24, 25, 27, 26), (26, 27, 29, 28), (28, 29, 31, 30), (30, 31, 33, 32), (32, 33, 35, 34), (34, 35, 37, 36), (36, 37, 39, 38), (38, 39, 41, 40), (40, 41, 43, 42), (42, 43, 45, 44), (44, 45, 47, 46), (46, 47, 49, 48), (48, 49, 51, 50), (50, 51, 53, 52), (52, 53, 55, 54), (54, 55, 57, 56), (56, 57, 59, 58), (58, 59, 61, 60), (3, 1, 63, 61, 59, 57, 55, 53, 51, 49, 47, 45, 43, 41, 39, 37, 35, 33, 31, 29, 27, 25, 23, 21, 19, 17, 15, 13, 11, 9, 7, 5), (60, 61, 63, 62), (62, 63, 1, 0), (0, 2, 4, 6, 8, 10, 12, 14, 16, 18, 20, 22, 24, 26, 28, 30, 32, 34, 36, 38, 40, 42, 44, 46, 48, 50, 52, 54, 56, 58, 60, 62)])
_uv = me_cylinder_005.uv_layers.new(name='UVMap')
_uv.uv.foreach_set('vector', [1.0, 0.5, 1.0, 1.0, 0.9688, 1.0, 0.9688, 0.5, 0.9688, 0.5, 0.9688, 1.0, 0.9375, 1.0, 0.9375, 0.5, 0.9375, 0.5, 0.9375, 1.0, 0.9062, 1.0, 0.9062, 0.5, 0.9062, 0.5, 0.9062, 1.0, 0.875, 1.0, 0.875, 0.5, 0.875, 0.5, 0.875, 1.0, 0.8438, 1.0, 0.8438, 0.5, 0.8438, 0.5, 0.8438, 1.0, 0.8125, 1.0, 0.8125, 0.5, 0.8125, 0.5, 0.8125, 1.0, 0.7812, 1.0, 0.7812, 0.5, 0.7812, 0.5, 0.7812, 1.0, 0.75, 1.0, 0.75, 0.5, 0.75, 0.5, 0.75, 1.0, 0.7188, 1.0, 0.7188, 0.5, 0.7188, 0.5, 0.7188, 1.0, 0.6875, 1.0, 0.6875, 0.5, 0.6875, 0.5, 0.6875, 1.0, 0.6562, 1.0, 0.6562, 0.5, 0.6562, 0.5, 0.6562, 1.0, 0.625, 1.0, 0.625, 0.5, 0.625, 0.5, 0.625, 1.0, 0.5938, 1.0, 0.5938, 0.5, 0.5938, 0.5, 0.5938, 1.0, 0.5625, 1.0, 0.5625, 0.5, 0.5625, 0.5, 0.5625, 1.0, 0.5312, 1.0, 0.5312, 0.5, 0.5312, 0.5, 0.5312, 1.0, 0.5, 1.0, 0.5, 0.5, 0.5, 0.5, 0.5, 1.0, 0.4688, 1.0, 0.4688, 0.5, 0.4688, 0.5, 0.4688, 1.0, 0.4375, 1.0, 0.4375, 0.5, 0.4375, 0.5, 0.4375, 1.0, 0.4062, 1.0, 0.4062, 0.5, 0.4062, 0.5, 0.4062, 1.0, 0.375, 1.0, 0.375, 0.5, 0.375, 0.5, 0.375, 1.0, 0.3438, 1.0, 0.3438, 0.5, 0.3438, 0.5, 0.3438, 1.0, 0.3125, 1.0, 0.3125, 0.5, 0.3125, 0.5, 0.3125, 1.0, 0.2812, 1.0, 0.2812, 0.5, 0.2812, 0.5, 0.2812, 1.0, 0.25, 1.0, 0.25, 0.5, 0.25, 0.5, 0.25, 1.0, 0.2188, 1.0, 0.2188, 0.5, 0.2188, 0.5, 0.2188, 1.0, 0.1875, 1.0, 0.1875, 0.5, 0.1875, 0.5, 0.1875, 1.0, 0.1562, 1.0, 0.1562, 0.5, 0.1562, 0.5, 0.1562, 1.0, 0.125, 1.0, 0.125, 0.5, 0.125, 0.5, 0.125, 1.0, 0.09375, 1.0, 0.09375, 0.5, 0.09375, 0.5, 0.09375, 1.0, 0.0625, 1.0, 0.0625, 0.5, 0.2968, 0.4854, 0.25, 0.49, 0.2032, 0.4854, 0.1582, 0.4717, 0.1167, 0.4496, 0.08029, 0.4197, 0.05045, 0.3833, 0.02827, 0.3418, 0.01461, 0.2968, 0.01, 0.25, 0.01461, 0.2032, 0.02827, 0.1582, 0.05045, 0.1167, 0.08029, 0.08029, 0.1167, 0.05045, 0.1582, 0.02827, 0.2032, 0.01461, 0.25, 0.01, 0.2968, 0.01461, 0.3418, 0.02827, 0.3833, 0.05045, 0.4197, 0.08029, 0.4496, 0.1167, 0.4717, 0.1582, 0.4854, 0.2032, 0.49, 0.25, 0.4854, 0.2968, 0.4717, 0.3418, 0.4496, 0.3833, 0.4197, 0.4197, 0.3833, 0.4496, 0.3418, 0.4717, 0.0625, 0.5, 0.0625, 1.0, 0.03125, 1.0, 0.03125, 0.5, 0.03125, 0.5, 0.03125, 1.0, 0.0, 1.0, 0.0, 0.5, 0.75, 0.49, 0.7968, 0.4854, 0.8418, 0.4717, 0.8833, 0.4496, 0.9197, 0.4197, 0.9496, 0.3833, 0.9717, 0.3418, 0.9854, 0.2968, 0.99, 0.25, 0.9854, 0.2032, 0.9717, 0.1582, 0.9496, 0.1167, 0.9197, 0.08029, 0.8833, 0.05045, 0.8418, 0.02827, 0.7968, 0.01461, 0.75, 0.01, 0.7032, 0.01461, 0.6582, 0.02827, 0.6167, 0.05045, 0.5803, 0.08029, 0.5504, 0.1167, 0.5283, 0.1582, 0.5146, 0.2032, 0.51, 0.25, 0.5146, 0.2968, 0.5283, 0.3418, 0.5504, 0.3833, 0.5803, 0.4197, 0.6167, 0.4496, 0.6582, 0.4717, 0.7032, 0.4854])
me_cylinder_005.update()
me_cylinder_006 = bpy.data.meshes.new('Cylinder.006')
me_cylinder_006.from_pydata([(0.0, 1.0, -0.875), (0.0, 1.0, 0.875), (0.1951, 0.9808, -0.875), (0.1951, 0.9808, 0.875), (0.3827, 0.9239, -0.875), (0.3827, 0.9239, 0.875), (0.5556, 0.8315, -0.875), (0.5556, 0.8315, 0.875), (0.7071, 0.7071, -0.875), (0.7071, 0.7071, 0.875), (0.8315, 0.5556, -0.875), (0.8315, 0.5556, 0.875), (0.9239, 0.3827, -0.875), (0.9239, 0.3827, 0.875), (0.9808, 0.1951, -0.875), (0.9808, 0.1951, 0.875), (1.0, 0.0, -0.875), (1.0, 0.0, 0.875), (0.9808, -0.1951, -0.875), (0.9808, -0.1951, 0.875), (0.9239, -0.3827, -0.875), (0.9239, -0.3827, 0.875), (0.8315, -0.5556, -0.875), (0.8315, -0.5556, 0.875), (0.7071, -0.7071, -0.875), (0.7071, -0.7071, 0.875), (0.5556, -0.8315, -0.875), (0.5556, -0.8315, 0.875), (0.3827, -0.9239, -0.875), (0.3827, -0.9239, 0.875), (0.1951, -0.9808, -0.875), (0.1951, -0.9808, 0.875), (0.0, -1.0, -0.875), (0.0, -1.0, 0.875), (-0.1951, -0.9808, -0.875), (-0.1951, -0.9808, 0.875), (-0.3827, -0.9239, -0.875), (-0.3827, -0.9239, 0.875), (-0.5556, -0.8315, -0.875), (-0.5556, -0.8315, 0.875), (-0.7071, -0.7071, -0.875), (-0.7071, -0.7071, 0.875), (-0.8315, -0.5556, -0.875), (-0.8315, -0.5556, 0.875), (-0.9239, -0.3827, -0.875), (-0.9239, -0.3827, 0.875), (-0.9808, -0.1951, -0.875), (-0.9808, -0.1951, 0.875), (-1.0, 0.0, -0.875), (-1.0, 0.0, 0.875), (-0.9808, 0.1951, -0.875), (-0.9808, 0.1951, 0.875), (-0.9239, 0.3827, -0.875), (-0.9239, 0.3827, 0.875), (-0.8315, 0.5556, -0.875), (-0.8315, 0.5556, 0.875), (-0.7071, 0.7071, -0.875), (-0.7071, 0.7071, 0.875), (-0.5556, 0.8315, -0.875), (-0.5556, 0.8315, 0.875), (-0.3827, 0.9239, -0.875), (-0.3827, 0.9239, 0.875), (-0.1951, 0.9808, -0.875), (-0.1951, 0.9808, 0.875)], [], [(0, 1, 3, 2), (2, 3, 5, 4), (4, 5, 7, 6), (6, 7, 9, 8), (8, 9, 11, 10), (10, 11, 13, 12), (12, 13, 15, 14), (14, 15, 17, 16), (16, 17, 19, 18), (18, 19, 21, 20), (20, 21, 23, 22), (22, 23, 25, 24), (24, 25, 27, 26), (26, 27, 29, 28), (28, 29, 31, 30), (30, 31, 33, 32), (32, 33, 35, 34), (34, 35, 37, 36), (36, 37, 39, 38), (38, 39, 41, 40), (40, 41, 43, 42), (42, 43, 45, 44), (44, 45, 47, 46), (46, 47, 49, 48), (48, 49, 51, 50), (50, 51, 53, 52), (52, 53, 55, 54), (54, 55, 57, 56), (56, 57, 59, 58), (58, 59, 61, 60), (3, 1, 63, 61, 59, 57, 55, 53, 51, 49, 47, 45, 43, 41, 39, 37, 35, 33, 31, 29, 27, 25, 23, 21, 19, 17, 15, 13, 11, 9, 7, 5), (60, 61, 63, 62), (62, 63, 1, 0), (0, 2, 4, 6, 8, 10, 12, 14, 16, 18, 20, 22, 24, 26, 28, 30, 32, 34, 36, 38, 40, 42, 44, 46, 48, 50, 52, 54, 56, 58, 60, 62)])
_uv = me_cylinder_006.uv_layers.new(name='UVMap')
_uv.uv.foreach_set('vector', [1.0, 0.5, 1.0, 1.0, 0.9688, 1.0, 0.9688, 0.5, 0.9688, 0.5, 0.9688, 1.0, 0.9375, 1.0, 0.9375, 0.5, 0.9375, 0.5, 0.9375, 1.0, 0.9062, 1.0, 0.9062, 0.5, 0.9062, 0.5, 0.9062, 1.0, 0.875, 1.0, 0.875, 0.5, 0.875, 0.5, 0.875, 1.0, 0.8438, 1.0, 0.8438, 0.5, 0.8438, 0.5, 0.8438, 1.0, 0.8125, 1.0, 0.8125, 0.5, 0.8125, 0.5, 0.8125, 1.0, 0.7812, 1.0, 0.7812, 0.5, 0.7812, 0.5, 0.7812, 1.0, 0.75, 1.0, 0.75, 0.5, 0.75, 0.5, 0.75, 1.0, 0.7188, 1.0, 0.7188, 0.5, 0.7188, 0.5, 0.7188, 1.0, 0.6875, 1.0, 0.6875, 0.5, 0.6875, 0.5, 0.6875, 1.0, 0.6562, 1.0, 0.6562, 0.5, 0.6562, 0.5, 0.6562, 1.0, 0.625, 1.0, 0.625, 0.5, 0.625, 0.5, 0.625, 1.0, 0.5938, 1.0, 0.5938, 0.5, 0.5938, 0.5, 0.5938, 1.0, 0.5625, 1.0, 0.5625, 0.5, 0.5625, 0.5, 0.5625, 1.0, 0.5312, 1.0, 0.5312, 0.5, 0.5312, 0.5, 0.5312, 1.0, 0.5, 1.0, 0.5, 0.5, 0.5, 0.5, 0.5, 1.0, 0.4688, 1.0, 0.4688, 0.5, 0.4688, 0.5, 0.4688, 1.0, 0.4375, 1.0, 0.4375, 0.5, 0.4375, 0.5, 0.4375, 1.0, 0.4062, 1.0, 0.4062, 0.5, 0.4062, 0.5, 0.4062, 1.0, 0.375, 1.0, 0.375, 0.5, 0.375, 0.5, 0.375, 1.0, 0.3438, 1.0, 0.3438, 0.5, 0.3438, 0.5, 0.3438, 1.0, 0.3125, 1.0, 0.3125, 0.5, 0.3125, 0.5, 0.3125, 1.0, 0.2812, 1.0, 0.2812, 0.5, 0.2812, 0.5, 0.2812, 1.0, 0.25, 1.0, 0.25, 0.5, 0.25, 0.5, 0.25, 1.0, 0.2188, 1.0, 0.2188, 0.5, 0.2188, 0.5, 0.2188, 1.0, 0.1875, 1.0, 0.1875, 0.5, 0.1875, 0.5, 0.1875, 1.0, 0.1562, 1.0, 0.1562, 0.5, 0.1562, 0.5, 0.1562, 1.0, 0.125, 1.0, 0.125, 0.5, 0.125, 0.5, 0.125, 1.0, 0.09375, 1.0, 0.09375, 0.5, 0.09375, 0.5, 0.09375, 1.0, 0.0625, 1.0, 0.0625, 0.5, 0.2968, 0.4854, 0.25, 0.49, 0.2032, 0.4854, 0.1582, 0.4717, 0.1167, 0.4496, 0.08029, 0.4197, 0.05045, 0.3833, 0.02827, 0.3418, 0.01461, 0.2968, 0.01, 0.25, 0.01461, 0.2032, 0.02827, 0.1582, 0.05045, 0.1167, 0.08029, 0.08029, 0.1167, 0.05045, 0.1582, 0.02827, 0.2032, 0.01461, 0.25, 0.01, 0.2968, 0.01461, 0.3418, 0.02827, 0.3833, 0.05045, 0.4197, 0.08029, 0.4496, 0.1167, 0.4717, 0.1582, 0.4854, 0.2032, 0.49, 0.25, 0.4854, 0.2968, 0.4717, 0.3418, 0.4496, 0.3833, 0.4197, 0.4197, 0.3833, 0.4496, 0.3418, 0.4717, 0.0625, 0.5, 0.0625, 1.0, 0.03125, 1.0, 0.03125, 0.5, 0.03125, 0.5, 0.03125, 1.0, 0.0, 1.0, 0.0, 0.5, 0.75, 0.49, 0.7968, 0.4854, 0.8418, 0.4717, 0.8833, 0.4496, 0.9197, 0.4197, 0.9496, 0.3833, 0.9717, 0.3418, 0.9854, 0.2968, 0.99, 0.25, 0.9854, 0.2032, 0.9717, 0.1582, 0.9496, 0.1167, 0.9197, 0.08029, 0.8833, 0.05045, 0.8418, 0.02827, 0.7968, 0.01461, 0.75, 0.01, 0.7032, 0.01461, 0.6582, 0.02827, 0.6167, 0.05045, 0.5803, 0.08029, 0.5504, 0.1167, 0.5283, 0.1582, 0.5146, 0.2032, 0.51, 0.25, 0.5146, 0.2968, 0.5283, 0.3418, 0.5504, 0.3833, 0.5803, 0.4197, 0.6167, 0.4496, 0.6582, 0.4717, 0.7032, 0.4854])
me_cylinder_006.update()
me_cylinder_007 = bpy.data.meshes.new('Cylinder.007')
me_cylinder_007.from_pydata([(0.0, 1.0, -0.875), (0.0, 1.0, 0.875), (0.1951, 0.9808, -0.875), (0.1951, 0.9808, 0.875), (0.3827, 0.9239, -0.875), (0.3827, 0.9239, 0.875), (0.5556, 0.8315, -0.875), (0.5556, 0.8315, 0.875), (0.7071, 0.7071, -0.875), (0.7071, 0.7071, 0.875), (0.8315, 0.5556, -0.875), (0.8315, 0.5556, 0.875), (0.9239, 0.3827, -0.875), (0.9239, 0.3827, 0.875), (0.9808, 0.1951, -0.875), (0.9808, 0.1951, 0.875), (1.0, 0.0, -0.875), (1.0, 0.0, 0.875), (0.9808, -0.1951, -0.875), (0.9808, -0.1951, 0.875), (0.9239, -0.3827, -0.875), (0.9239, -0.3827, 0.875), (0.8315, -0.5556, -0.875), (0.8315, -0.5556, 0.875), (0.7071, -0.7071, -0.875), (0.7071, -0.7071, 0.875), (0.5556, -0.8315, -0.875), (0.5556, -0.8315, 0.875), (0.3827, -0.9239, -0.875), (0.3827, -0.9239, 0.875), (0.1951, -0.9808, -0.875), (0.1951, -0.9808, 0.875), (0.0, -1.0, -0.875), (0.0, -1.0, 0.875), (-0.1951, -0.9808, -0.875), (-0.1951, -0.9808, 0.875), (-0.3827, -0.9239, -0.875), (-0.3827, -0.9239, 0.875), (-0.5556, -0.8315, -0.875), (-0.5556, -0.8315, 0.875), (-0.7071, -0.7071, -0.875), (-0.7071, -0.7071, 0.875), (-0.8315, -0.5556, -0.875), (-0.8315, -0.5556, 0.875), (-0.9239, -0.3827, -0.875), (-0.9239, -0.3827, 0.875), (-0.9808, -0.1951, -0.875), (-0.9808, -0.1951, 0.875), (-1.0, 0.0, -0.875), (-1.0, 0.0, 0.875), (-0.9808, 0.1951, -0.875), (-0.9808, 0.1951, 0.875), (-0.9239, 0.3827, -0.875), (-0.9239, 0.3827, 0.875), (-0.8315, 0.5556, -0.875), (-0.8315, 0.5556, 0.875), (-0.7071, 0.7071, -0.875), (-0.7071, 0.7071, 0.875), (-0.5556, 0.8315, -0.875), (-0.5556, 0.8315, 0.875), (-0.3827, 0.9239, -0.875), (-0.3827, 0.9239, 0.875), (-0.1951, 0.9808, -0.875), (-0.1951, 0.9808, 0.875)], [], [(0, 1, 3, 2), (2, 3, 5, 4), (4, 5, 7, 6), (6, 7, 9, 8), (8, 9, 11, 10), (10, 11, 13, 12), (12, 13, 15, 14), (14, 15, 17, 16), (16, 17, 19, 18), (18, 19, 21, 20), (20, 21, 23, 22), (22, 23, 25, 24), (24, 25, 27, 26), (26, 27, 29, 28), (28, 29, 31, 30), (30, 31, 33, 32), (32, 33, 35, 34), (34, 35, 37, 36), (36, 37, 39, 38), (38, 39, 41, 40), (40, 41, 43, 42), (42, 43, 45, 44), (44, 45, 47, 46), (46, 47, 49, 48), (48, 49, 51, 50), (50, 51, 53, 52), (52, 53, 55, 54), (54, 55, 57, 56), (56, 57, 59, 58), (58, 59, 61, 60), (3, 1, 63, 61, 59, 57, 55, 53, 51, 49, 47, 45, 43, 41, 39, 37, 35, 33, 31, 29, 27, 25, 23, 21, 19, 17, 15, 13, 11, 9, 7, 5), (60, 61, 63, 62), (62, 63, 1, 0), (0, 2, 4, 6, 8, 10, 12, 14, 16, 18, 20, 22, 24, 26, 28, 30, 32, 34, 36, 38, 40, 42, 44, 46, 48, 50, 52, 54, 56, 58, 60, 62)])
_uv = me_cylinder_007.uv_layers.new(name='UVMap')
_uv.uv.foreach_set('vector', [1.0, 0.5, 1.0, 1.0, 0.9688, 1.0, 0.9688, 0.5, 0.9688, 0.5, 0.9688, 1.0, 0.9375, 1.0, 0.9375, 0.5, 0.9375, 0.5, 0.9375, 1.0, 0.9062, 1.0, 0.9062, 0.5, 0.9062, 0.5, 0.9062, 1.0, 0.875, 1.0, 0.875, 0.5, 0.875, 0.5, 0.875, 1.0, 0.8438, 1.0, 0.8438, 0.5, 0.8438, 0.5, 0.8438, 1.0, 0.8125, 1.0, 0.8125, 0.5, 0.8125, 0.5, 0.8125, 1.0, 0.7812, 1.0, 0.7812, 0.5, 0.7812, 0.5, 0.7812, 1.0, 0.75, 1.0, 0.75, 0.5, 0.75, 0.5, 0.75, 1.0, 0.7188, 1.0, 0.7188, 0.5, 0.7188, 0.5, 0.7188, 1.0, 0.6875, 1.0, 0.6875, 0.5, 0.6875, 0.5, 0.6875, 1.0, 0.6562, 1.0, 0.6562, 0.5, 0.6562, 0.5, 0.6562, 1.0, 0.625, 1.0, 0.625, 0.5, 0.625, 0.5, 0.625, 1.0, 0.5938, 1.0, 0.5938, 0.5, 0.5938, 0.5, 0.5938, 1.0, 0.5625, 1.0, 0.5625, 0.5, 0.5625, 0.5, 0.5625, 1.0, 0.5312, 1.0, 0.5312, 0.5, 0.5312, 0.5, 0.5312, 1.0, 0.5, 1.0, 0.5, 0.5, 0.5, 0.5, 0.5, 1.0, 0.4688, 1.0, 0.4688, 0.5, 0.4688, 0.5, 0.4688, 1.0, 0.4375, 1.0, 0.4375, 0.5, 0.4375, 0.5, 0.4375, 1.0, 0.4062, 1.0, 0.4062, 0.5, 0.4062, 0.5, 0.4062, 1.0, 0.375, 1.0, 0.375, 0.5, 0.375, 0.5, 0.375, 1.0, 0.3438, 1.0, 0.3438, 0.5, 0.3438, 0.5, 0.3438, 1.0, 0.3125, 1.0, 0.3125, 0.5, 0.3125, 0.5, 0.3125, 1.0, 0.2812, 1.0, 0.2812, 0.5, 0.2812, 0.5, 0.2812, 1.0, 0.25, 1.0, 0.25, 0.5, 0.25, 0.5, 0.25, 1.0, 0.2188, 1.0, 0.2188, 0.5, 0.2188, 0.5, 0.2188, 1.0, 0.1875, 1.0, 0.1875, 0.5, 0.1875, 0.5, 0.1875, 1.0, 0.1562, 1.0, 0.1562, 0.5, 0.1562, 0.5, 0.1562, 1.0, 0.125, 1.0, 0.125, 0.5, 0.125, 0.5, 0.125, 1.0, 0.09375, 1.0, 0.09375, 0.5, 0.09375, 0.5, 0.09375, 1.0, 0.0625, 1.0, 0.0625, 0.5, 0.2968, 0.4854, 0.25, 0.49, 0.2032, 0.4854, 0.1582, 0.4717, 0.1167, 0.4496, 0.08029, 0.4197, 0.05045, 0.3833, 0.02827, 0.3418, 0.01461, 0.2968, 0.01, 0.25, 0.01461, 0.2032, 0.02827, 0.1582, 0.05045, 0.1167, 0.08029, 0.08029, 0.1167, 0.05045, 0.1582, 0.02827, 0.2032, 0.01461, 0.25, 0.01, 0.2968, 0.01461, 0.3418, 0.02827, 0.3833, 0.05045, 0.4197, 0.08029, 0.4496, 0.1167, 0.4717, 0.1582, 0.4854, 0.2032, 0.49, 0.25, 0.4854, 0.2968, 0.4717, 0.3418, 0.4496, 0.3833, 0.4197, 0.4197, 0.3833, 0.4496, 0.3418, 0.4717, 0.0625, 0.5, 0.0625, 1.0, 0.03125, 1.0, 0.03125, 0.5, 0.03125, 0.5, 0.03125, 1.0, 0.0, 1.0, 0.0, 0.5, 0.75, 0.49, 0.7968, 0.4854, 0.8418, 0.4717, 0.8833, 0.4496, 0.9197, 0.4197, 0.9496, 0.3833, 0.9717, 0.3418, 0.9854, 0.2968, 0.99, 0.25, 0.9854, 0.2032, 0.9717, 0.1582, 0.9496, 0.1167, 0.9197, 0.08029, 0.8833, 0.05045, 0.8418, 0.02827, 0.7968, 0.01461, 0.75, 0.01, 0.7032, 0.01461, 0.6582, 0.02827, 0.6167, 0.05045, 0.5803, 0.08029, 0.5504, 0.1167, 0.5283, 0.1582, 0.5146, 0.2032, 0.51, 0.25, 0.5146, 0.2968, 0.5283, 0.3418, 0.5504, 0.3833, 0.5803, 0.4197, 0.6167, 0.4496, 0.6582, 0.4717, 0.7032, 0.4854])
me_cylinder_007.update()
me_cylinder_008 = bpy.data.meshes.new('Cylinder.008')
me_cylinder_008.from_pydata([(0.0, 1.0, -0.875), (0.0, 1.0, 0.875), (0.1951, 0.9808, -0.875), (0.1951, 0.9808, 0.875), (0.3827, 0.9239, -0.875), (0.3827, 0.9239, 0.875), (0.5556, 0.8315, -0.875), (0.5556, 0.8315, 0.875), (0.7071, 0.7071, -0.875), (0.7071, 0.7071, 0.875), (0.8315, 0.5556, -0.875), (0.8315, 0.5556, 0.875), (0.9239, 0.3827, -0.875), (0.9239, 0.3827, 0.875), (0.9808, 0.1951, -0.875), (0.9808, 0.1951, 0.875), (1.0, 0.0, -0.875), (1.0, 0.0, 0.875), (0.9808, -0.1951, -0.875), (0.9808, -0.1951, 0.875), (0.9239, -0.3827, -0.875), (0.9239, -0.3827, 0.875), (0.8315, -0.5556, -0.875), (0.8315, -0.5556, 0.875), (0.7071, -0.7071, -0.875), (0.7071, -0.7071, 0.875), (0.5556, -0.8315, -0.875), (0.5556, -0.8315, 0.875), (0.3827, -0.9239, -0.875), (0.3827, -0.9239, 0.875), (0.1951, -0.9808, -0.875), (0.1951, -0.9808, 0.875), (0.0, -1.0, -0.875), (0.0, -1.0, 0.875), (-0.1951, -0.9808, -0.875), (-0.1951, -0.9808, 0.875), (-0.3827, -0.9239, -0.875), (-0.3827, -0.9239, 0.875), (-0.5556, -0.8315, -0.875), (-0.5556, -0.8315, 0.875), (-0.7071, -0.7071, -0.875), (-0.7071, -0.7071, 0.875), (-0.8315, -0.5556, -0.875), (-0.8315, -0.5556, 0.875), (-0.9239, -0.3827, -0.875), (-0.9239, -0.3827, 0.875), (-0.9808, -0.1951, -0.875), (-0.9808, -0.1951, 0.875), (-1.0, 0.0, -0.875), (-1.0, 0.0, 0.875), (-0.9808, 0.1951, -0.875), (-0.9808, 0.1951, 0.875), (-0.9239, 0.3827, -0.875), (-0.9239, 0.3827, 0.875), (-0.8315, 0.5556, -0.875), (-0.8315, 0.5556, 0.875), (-0.7071, 0.7071, -0.875), (-0.7071, 0.7071, 0.875), (-0.5556, 0.8315, -0.875), (-0.5556, 0.8315, 0.875), (-0.3827, 0.9239, -0.875), (-0.3827, 0.9239, 0.875), (-0.1951, 0.9808, -0.875), (-0.1951, 0.9808, 0.875)], [], [(0, 1, 3, 2), (2, 3, 5, 4), (4, 5, 7, 6), (6, 7, 9, 8), (8, 9, 11, 10), (10, 11, 13, 12), (12, 13, 15, 14), (14, 15, 17, 16), (16, 17, 19, 18), (18, 19, 21, 20), (20, 21, 23, 22), (22, 23, 25, 24), (24, 25, 27, 26), (26, 27, 29, 28), (28, 29, 31, 30), (30, 31, 33, 32), (32, 33, 35, 34), (34, 35, 37, 36), (36, 37, 39, 38), (38, 39, 41, 40), (40, 41, 43, 42), (42, 43, 45, 44), (44, 45, 47, 46), (46, 47, 49, 48), (48, 49, 51, 50), (50, 51, 53, 52), (52, 53, 55, 54), (54, 55, 57, 56), (56, 57, 59, 58), (58, 59, 61, 60), (3, 1, 63, 61, 59, 57, 55, 53, 51, 49, 47, 45, 43, 41, 39, 37, 35, 33, 31, 29, 27, 25, 23, 21, 19, 17, 15, 13, 11, 9, 7, 5), (60, 61, 63, 62), (62, 63, 1, 0), (0, 2, 4, 6, 8, 10, 12, 14, 16, 18, 20, 22, 24, 26, 28, 30, 32, 34, 36, 38, 40, 42, 44, 46, 48, 50, 52, 54, 56, 58, 60, 62)])
_uv = me_cylinder_008.uv_layers.new(name='UVMap')
_uv.uv.foreach_set('vector', [1.0, 0.5, 1.0, 1.0, 0.9688, 1.0, 0.9688, 0.5, 0.9688, 0.5, 0.9688, 1.0, 0.9375, 1.0, 0.9375, 0.5, 0.9375, 0.5, 0.9375, 1.0, 0.9062, 1.0, 0.9062, 0.5, 0.9062, 0.5, 0.9062, 1.0, 0.875, 1.0, 0.875, 0.5, 0.875, 0.5, 0.875, 1.0, 0.8438, 1.0, 0.8438, 0.5, 0.8438, 0.5, 0.8438, 1.0, 0.8125, 1.0, 0.8125, 0.5, 0.8125, 0.5, 0.8125, 1.0, 0.7812, 1.0, 0.7812, 0.5, 0.7812, 0.5, 0.7812, 1.0, 0.75, 1.0, 0.75, 0.5, 0.75, 0.5, 0.75, 1.0, 0.7188, 1.0, 0.7188, 0.5, 0.7188, 0.5, 0.7188, 1.0, 0.6875, 1.0, 0.6875, 0.5, 0.6875, 0.5, 0.6875, 1.0, 0.6562, 1.0, 0.6562, 0.5, 0.6562, 0.5, 0.6562, 1.0, 0.625, 1.0, 0.625, 0.5, 0.625, 0.5, 0.625, 1.0, 0.5938, 1.0, 0.5938, 0.5, 0.5938, 0.5, 0.5938, 1.0, 0.5625, 1.0, 0.5625, 0.5, 0.5625, 0.5, 0.5625, 1.0, 0.5312, 1.0, 0.5312, 0.5, 0.5312, 0.5, 0.5312, 1.0, 0.5, 1.0, 0.5, 0.5, 0.5, 0.5, 0.5, 1.0, 0.4688, 1.0, 0.4688, 0.5, 0.4688, 0.5, 0.4688, 1.0, 0.4375, 1.0, 0.4375, 0.5, 0.4375, 0.5, 0.4375, 1.0, 0.4062, 1.0, 0.4062, 0.5, 0.4062, 0.5, 0.4062, 1.0, 0.375, 1.0, 0.375, 0.5, 0.375, 0.5, 0.375, 1.0, 0.3438, 1.0, 0.3438, 0.5, 0.3438, 0.5, 0.3438, 1.0, 0.3125, 1.0, 0.3125, 0.5, 0.3125, 0.5, 0.3125, 1.0, 0.2812, 1.0, 0.2812, 0.5, 0.2812, 0.5, 0.2812, 1.0, 0.25, 1.0, 0.25, 0.5, 0.25, 0.5, 0.25, 1.0, 0.2188, 1.0, 0.2188, 0.5, 0.2188, 0.5, 0.2188, 1.0, 0.1875, 1.0, 0.1875, 0.5, 0.1875, 0.5, 0.1875, 1.0, 0.1562, 1.0, 0.1562, 0.5, 0.1562, 0.5, 0.1562, 1.0, 0.125, 1.0, 0.125, 0.5, 0.125, 0.5, 0.125, 1.0, 0.09375, 1.0, 0.09375, 0.5, 0.09375, 0.5, 0.09375, 1.0, 0.0625, 1.0, 0.0625, 0.5, 0.2968, 0.4854, 0.25, 0.49, 0.2032, 0.4854, 0.1582, 0.4717, 0.1167, 0.4496, 0.08029, 0.4197, 0.05045, 0.3833, 0.02827, 0.3418, 0.01461, 0.2968, 0.01, 0.25, 0.01461, 0.2032, 0.02827, 0.1582, 0.05045, 0.1167, 0.08029, 0.08029, 0.1167, 0.05045, 0.1582, 0.02827, 0.2032, 0.01461, 0.25, 0.01, 0.2968, 0.01461, 0.3418, 0.02827, 0.3833, 0.05045, 0.4197, 0.08029, 0.4496, 0.1167, 0.4717, 0.1582, 0.4854, 0.2032, 0.49, 0.25, 0.4854, 0.2968, 0.4717, 0.3418, 0.4496, 0.3833, 0.4197, 0.4197, 0.3833, 0.4496, 0.3418, 0.4717, 0.0625, 0.5, 0.0625, 1.0, 0.03125, 1.0, 0.03125, 0.5, 0.03125, 0.5, 0.03125, 1.0, 0.0, 1.0, 0.0, 0.5, 0.75, 0.49, 0.7968, 0.4854, 0.8418, 0.4717, 0.8833, 0.4496, 0.9197, 0.4197, 0.9496, 0.3833, 0.9717, 0.3418, 0.9854, 0.2968, 0.99, 0.25, 0.9854, 0.2032, 0.9717, 0.1582, 0.9496, 0.1167, 0.9197, 0.08029, 0.8833, 0.05045, 0.8418, 0.02827, 0.7968, 0.01461, 0.75, 0.01, 0.7032, 0.01461, 0.6582, 0.02827, 0.6167, 0.05045, 0.5803, 0.08029, 0.5504, 0.1167, 0.5283, 0.1582, 0.5146, 0.2032, 0.51, 0.25, 0.5146, 0.2968, 0.5283, 0.3418, 0.5504, 0.3833, 0.5803, 0.4197, 0.6167, 0.4496, 0.6582, 0.4717, 0.7032, 0.4854])
me_cylinder_008.update()
me_cylinder_009 = bpy.data.meshes.new('Cylinder.009')
me_cylinder_009.from_pydata([(0.0, 1.0, -0.875), (0.0, 1.0, 0.875), (0.1951, 0.9808, -0.875), (0.1951, 0.9808, 0.875), (0.3827, 0.9239, -0.875), (0.3827, 0.9239, 0.875), (0.5556, 0.8315, -0.875), (0.5556, 0.8315, 0.875), (0.7071, 0.7071, -0.875), (0.7071, 0.7071, 0.875), (0.8315, 0.5556, -0.875), (0.8315, 0.5556, 0.875), (0.9239, 0.3827, -0.875), (0.9239, 0.3827, 0.875), (0.9808, 0.1951, -0.875), (0.9808, 0.1951, 0.875), (1.0, 0.0, -0.875), (1.0, 0.0, 0.875), (0.9808, -0.1951, -0.875), (0.9808, -0.1951, 0.875), (0.9239, -0.3827, -0.875), (0.9239, -0.3827, 0.875), (0.8315, -0.5556, -0.875), (0.8315, -0.5556, 0.875), (0.7071, -0.7071, -0.875), (0.7071, -0.7071, 0.875), (0.5556, -0.8315, -0.875), (0.5556, -0.8315, 0.875), (0.3827, -0.9239, -0.875), (0.3827, -0.9239, 0.875), (0.1951, -0.9808, -0.875), (0.1951, -0.9808, 0.875), (0.0, -1.0, -0.875), (0.0, -1.0, 0.875), (-0.1951, -0.9808, -0.875), (-0.1951, -0.9808, 0.875), (-0.3827, -0.9239, -0.875), (-0.3827, -0.9239, 0.875), (-0.5556, -0.8315, -0.875), (-0.5556, -0.8315, 0.875), (-0.7071, -0.7071, -0.875), (-0.7071, -0.7071, 0.875), (-0.8315, -0.5556, -0.875), (-0.8315, -0.5556, 0.875), (-0.9239, -0.3827, -0.875), (-0.9239, -0.3827, 0.875), (-0.9808, -0.1951, -0.875), (-0.9808, -0.1951, 0.875), (-1.0, 0.0, -0.875), (-1.0, 0.0, 0.875), (-0.9808, 0.1951, -0.875), (-0.9808, 0.1951, 0.875), (-0.9239, 0.3827, -0.875), (-0.9239, 0.3827, 0.875), (-0.8315, 0.5556, -0.875), (-0.8315, 0.5556, 0.875), (-0.7071, 0.7071, -0.875), (-0.7071, 0.7071, 0.875), (-0.5556, 0.8315, -0.875), (-0.5556, 0.8315, 0.875), (-0.3827, 0.9239, -0.875), (-0.3827, 0.9239, 0.875), (-0.1951, 0.9808, -0.875), (-0.1951, 0.9808, 0.875)], [], [(0, 1, 3, 2), (2, 3, 5, 4), (4, 5, 7, 6), (6, 7, 9, 8), (8, 9, 11, 10), (10, 11, 13, 12), (12, 13, 15, 14), (14, 15, 17, 16), (16, 17, 19, 18), (18, 19, 21, 20), (20, 21, 23, 22), (22, 23, 25, 24), (24, 25, 27, 26), (26, 27, 29, 28), (28, 29, 31, 30), (30, 31, 33, 32), (32, 33, 35, 34), (34, 35, 37, 36), (36, 37, 39, 38), (38, 39, 41, 40), (40, 41, 43, 42), (42, 43, 45, 44), (44, 45, 47, 46), (46, 47, 49, 48), (48, 49, 51, 50), (50, 51, 53, 52), (52, 53, 55, 54), (54, 55, 57, 56), (56, 57, 59, 58), (58, 59, 61, 60), (3, 1, 63, 61, 59, 57, 55, 53, 51, 49, 47, 45, 43, 41, 39, 37, 35, 33, 31, 29, 27, 25, 23, 21, 19, 17, 15, 13, 11, 9, 7, 5), (60, 61, 63, 62), (62, 63, 1, 0), (0, 2, 4, 6, 8, 10, 12, 14, 16, 18, 20, 22, 24, 26, 28, 30, 32, 34, 36, 38, 40, 42, 44, 46, 48, 50, 52, 54, 56, 58, 60, 62)])
_uv = me_cylinder_009.uv_layers.new(name='UVMap')
_uv.uv.foreach_set('vector', [1.0, 0.5, 1.0, 1.0, 0.9688, 1.0, 0.9688, 0.5, 0.9688, 0.5, 0.9688, 1.0, 0.9375, 1.0, 0.9375, 0.5, 0.9375, 0.5, 0.9375, 1.0, 0.9062, 1.0, 0.9062, 0.5, 0.9062, 0.5, 0.9062, 1.0, 0.875, 1.0, 0.875, 0.5, 0.875, 0.5, 0.875, 1.0, 0.8438, 1.0, 0.8438, 0.5, 0.8438, 0.5, 0.8438, 1.0, 0.8125, 1.0, 0.8125, 0.5, 0.8125, 0.5, 0.8125, 1.0, 0.7812, 1.0, 0.7812, 0.5, 0.7812, 0.5, 0.7812, 1.0, 0.75, 1.0, 0.75, 0.5, 0.75, 0.5, 0.75, 1.0, 0.7188, 1.0, 0.7188, 0.5, 0.7188, 0.5, 0.7188, 1.0, 0.6875, 1.0, 0.6875, 0.5, 0.6875, 0.5, 0.6875, 1.0, 0.6562, 1.0, 0.6562, 0.5, 0.6562, 0.5, 0.6562, 1.0, 0.625, 1.0, 0.625, 0.5, 0.625, 0.5, 0.625, 1.0, 0.5938, 1.0, 0.5938, 0.5, 0.5938, 0.5, 0.5938, 1.0, 0.5625, 1.0, 0.5625, 0.5, 0.5625, 0.5, 0.5625, 1.0, 0.5312, 1.0, 0.5312, 0.5, 0.5312, 0.5, 0.5312, 1.0, 0.5, 1.0, 0.5, 0.5, 0.5, 0.5, 0.5, 1.0, 0.4688, 1.0, 0.4688, 0.5, 0.4688, 0.5, 0.4688, 1.0, 0.4375, 1.0, 0.4375, 0.5, 0.4375, 0.5, 0.4375, 1.0, 0.4062, 1.0, 0.4062, 0.5, 0.4062, 0.5, 0.4062, 1.0, 0.375, 1.0, 0.375, 0.5, 0.375, 0.5, 0.375, 1.0, 0.3438, 1.0, 0.3438, 0.5, 0.3438, 0.5, 0.3438, 1.0, 0.3125, 1.0, 0.3125, 0.5, 0.3125, 0.5, 0.3125, 1.0, 0.2812, 1.0, 0.2812, 0.5, 0.2812, 0.5, 0.2812, 1.0, 0.25, 1.0, 0.25, 0.5, 0.25, 0.5, 0.25, 1.0, 0.2188, 1.0, 0.2188, 0.5, 0.2188, 0.5, 0.2188, 1.0, 0.1875, 1.0, 0.1875, 0.5, 0.1875, 0.5, 0.1875, 1.0, 0.1562, 1.0, 0.1562, 0.5, 0.1562, 0.5, 0.1562, 1.0, 0.125, 1.0, 0.125, 0.5, 0.125, 0.5, 0.125, 1.0, 0.09375, 1.0, 0.09375, 0.5, 0.09375, 0.5, 0.09375, 1.0, 0.0625, 1.0, 0.0625, 0.5, 0.2968, 0.4854, 0.25, 0.49, 0.2032, 0.4854, 0.1582, 0.4717, 0.1167, 0.4496, 0.08029, 0.4197, 0.05045, 0.3833, 0.02827, 0.3418, 0.01461, 0.2968, 0.01, 0.25, 0.01461, 0.2032, 0.02827, 0.1582, 0.05045, 0.1167, 0.08029, 0.08029, 0.1167, 0.05045, 0.1582, 0.02827, 0.2032, 0.01461, 0.25, 0.01, 0.2968, 0.01461, 0.3418, 0.02827, 0.3833, 0.05045, 0.4197, 0.08029, 0.4496, 0.1167, 0.4717, 0.1582, 0.4854, 0.2032, 0.49, 0.25, 0.4854, 0.2968, 0.4717, 0.3418, 0.4496, 0.3833, 0.4197, 0.4197, 0.3833, 0.4496, 0.3418, 0.4717, 0.0625, 0.5, 0.0625, 1.0, 0.03125, 1.0, 0.03125, 0.5, 0.03125, 0.5, 0.03125, 1.0, 0.0, 1.0, 0.0, 0.5, 0.75, 0.49, 0.7968, 0.4854, 0.8418, 0.4717, 0.8833, 0.4496, 0.9197, 0.4197, 0.9496, 0.3833, 0.9717, 0.3418, 0.9854, 0.2968, 0.99, 0.25, 0.9854, 0.2032, 0.9717, 0.1582, 0.9496, 0.1167, 0.9197, 0.08029, 0.8833, 0.05045, 0.8418, 0.02827, 0.7968, 0.01461, 0.75, 0.01, 0.7032, 0.01461, 0.6582, 0.02827, 0.6167, 0.05045, 0.5803, 0.08029, 0.5504, 0.1167, 0.5283, 0.1582, 0.5146, 0.2032, 0.51, 0.25, 0.5146, 0.2968, 0.5283, 0.3418, 0.5504, 0.3833, 0.5803, 0.4197, 0.6167, 0.4496, 0.6582, 0.4717, 0.7032, 0.4854])
me_cylinder_009.update()
me_cylinder_010 = bpy.data.meshes.new('Cylinder.010')
me_cylinder_010.from_pydata([(0.0, 2.0, -0.125), (0.0, 2.0, 0.125), (0.3902, 1.962, -0.125), (0.3902, 1.962, 0.125), (0.7654, 1.848, -0.125), (0.7654, 1.848, 0.125), (1.111, 1.663, -0.125), (1.111, 1.663, 0.125), (1.414, 1.414, -0.125), (1.414, 1.414, 0.125), (1.663, 1.111, -0.125), (1.663, 1.111, 0.125), (1.848, 0.7654, -0.125), (1.848, 0.7654, 0.125), (1.962, 0.3902, -0.125), (1.962, 0.3902, 0.125), (2.0, 0.0, -0.125), (2.0, 0.0, 0.125), (1.962, -0.3902, -0.125), (1.962, -0.3902, 0.125), (1.848, -0.7654, -0.125), (1.848, -0.7654, 0.125), (1.663, -1.111, -0.125), (1.663, -1.111, 0.125), (1.414, -1.414, -0.125), (1.414, -1.414, 0.125), (1.111, -1.663, -0.125), (1.111, -1.663, 0.125), (0.7654, -1.848, -0.125), (0.7654, -1.848, 0.125), (0.3902, -1.962, -0.125), (0.3902, -1.962, 0.125), (0.0, -2.0, -0.125), (0.0, -2.0, 0.125), (-0.3902, -1.962, -0.125), (-0.3902, -1.962, 0.125), (-0.7654, -1.848, -0.125), (-0.7654, -1.848, 0.125), (-1.111, -1.663, -0.125), (-1.111, -1.663, 0.125), (-1.414, -1.414, -0.125), (-1.414, -1.414, 0.125), (-1.663, -1.111, -0.125), (-1.663, -1.111, 0.125), (-1.848, -0.7654, -0.125), (-1.848, -0.7654, 0.125), (-1.962, -0.3902, -0.125), (-1.962, -0.3902, 0.125), (-2.0, 0.0, -0.125), (-2.0, 0.0, 0.125), (-1.962, 0.3902, -0.125), (-1.962, 0.3902, 0.125), (-1.848, 0.7654, -0.125), (-1.848, 0.7654, 0.125), (-1.663, 1.111, -0.125), (-1.663, 1.111, 0.125), (-1.414, 1.414, -0.125), (-1.414, 1.414, 0.125), (-1.111, 1.663, -0.125), (-1.111, 1.663, 0.125), (-0.7654, 1.848, -0.125), (-0.7654, 1.848, 0.125), (-0.3902, 1.962, -0.125), (-0.3902, 1.962, 0.125)], [], [(0, 1, 3, 2), (2, 3, 5, 4), (4, 5, 7, 6), (6, 7, 9, 8), (8, 9, 11, 10), (10, 11, 13, 12), (12, 13, 15, 14), (14, 15, 17, 16), (16, 17, 19, 18), (18, 19, 21, 20), (20, 21, 23, 22), (22, 23, 25, 24), (24, 25, 27, 26), (26, 27, 29, 28), (28, 29, 31, 30), (30, 31, 33, 32), (32, 33, 35, 34), (34, 35, 37, 36), (36, 37, 39, 38), (38, 39, 41, 40), (40, 41, 43, 42), (42, 43, 45, 44), (44, 45, 47, 46), (46, 47, 49, 48), (48, 49, 51, 50), (50, 51, 53, 52), (52, 53, 55, 54), (54, 55, 57, 56), (56, 57, 59, 58), (58, 59, 61, 60), (3, 1, 63, 61, 59, 57, 55, 53, 51, 49, 47, 45, 43, 41, 39, 37, 35, 33, 31, 29, 27, 25, 23, 21, 19, 17, 15, 13, 11, 9, 7, 5), (60, 61, 63, 62), (62, 63, 1, 0), (0, 2, 4, 6, 8, 10, 12, 14, 16, 18, 20, 22, 24, 26, 28, 30, 32, 34, 36, 38, 40, 42, 44, 46, 48, 50, 52, 54, 56, 58, 60, 62)])
_uv = me_cylinder_010.uv_layers.new(name='UVMap')
_uv.uv.foreach_set('vector', [1.0, 0.5, 1.0, 1.0, 0.9688, 1.0, 0.9688, 0.5, 0.9688, 0.5, 0.9688, 1.0, 0.9375, 1.0, 0.9375, 0.5, 0.9375, 0.5, 0.9375, 1.0, 0.9062, 1.0, 0.9062, 0.5, 0.9062, 0.5, 0.9062, 1.0, 0.875, 1.0, 0.875, 0.5, 0.875, 0.5, 0.875, 1.0, 0.8438, 1.0, 0.8438, 0.5, 0.8438, 0.5, 0.8438, 1.0, 0.8125, 1.0, 0.8125, 0.5, 0.8125, 0.5, 0.8125, 1.0, 0.7812, 1.0, 0.7812, 0.5, 0.7812, 0.5, 0.7812, 1.0, 0.75, 1.0, 0.75, 0.5, 0.75, 0.5, 0.75, 1.0, 0.7188, 1.0, 0.7188, 0.5, 0.7188, 0.5, 0.7188, 1.0, 0.6875, 1.0, 0.6875, 0.5, 0.6875, 0.5, 0.6875, 1.0, 0.6562, 1.0, 0.6562, 0.5, 0.6562, 0.5, 0.6562, 1.0, 0.625, 1.0, 0.625, 0.5, 0.625, 0.5, 0.625, 1.0, 0.5938, 1.0, 0.5938, 0.5, 0.5938, 0.5, 0.5938, 1.0, 0.5625, 1.0, 0.5625, 0.5, 0.5625, 0.5, 0.5625, 1.0, 0.5312, 1.0, 0.5312, 0.5, 0.5312, 0.5, 0.5312, 1.0, 0.5, 1.0, 0.5, 0.5, 0.5, 0.5, 0.5, 1.0, 0.4688, 1.0, 0.4688, 0.5, 0.4688, 0.5, 0.4688, 1.0, 0.4375, 1.0, 0.4375, 0.5, 0.4375, 0.5, 0.4375, 1.0, 0.4062, 1.0, 0.4062, 0.5, 0.4062, 0.5, 0.4062, 1.0, 0.375, 1.0, 0.375, 0.5, 0.375, 0.5, 0.375, 1.0, 0.3438, 1.0, 0.3438, 0.5, 0.3438, 0.5, 0.3438, 1.0, 0.3125, 1.0, 0.3125, 0.5, 0.3125, 0.5, 0.3125, 1.0, 0.2812, 1.0, 0.2812, 0.5, 0.2812, 0.5, 0.2812, 1.0, 0.25, 1.0, 0.25, 0.5, 0.25, 0.5, 0.25, 1.0, 0.2188, 1.0, 0.2188, 0.5, 0.2188, 0.5, 0.2188, 1.0, 0.1875, 1.0, 0.1875, 0.5, 0.1875, 0.5, 0.1875, 1.0, 0.1562, 1.0, 0.1562, 0.5, 0.1562, 0.5, 0.1562, 1.0, 0.125, 1.0, 0.125, 0.5, 0.125, 0.5, 0.125, 1.0, 0.09375, 1.0, 0.09375, 0.5, 0.09375, 0.5, 0.09375, 1.0, 0.0625, 1.0, 0.0625, 0.5, 0.2968, 0.4854, 0.25, 0.49, 0.2032, 0.4854, 0.1582, 0.4717, 0.1167, 0.4496, 0.08029, 0.4197, 0.05045, 0.3833, 0.02827, 0.3418, 0.01461, 0.2968, 0.01, 0.25, 0.01461, 0.2032, 0.02827, 0.1582, 0.05045, 0.1167, 0.08029, 0.08029, 0.1167, 0.05045, 0.1582, 0.02827, 0.2032, 0.01461, 0.25, 0.01, 0.2968, 0.01461, 0.3418, 0.02827, 0.3833, 0.05045, 0.4197, 0.08029, 0.4496, 0.1167, 0.4717, 0.1582, 0.4854, 0.2032, 0.49, 0.25, 0.4854, 0.2968, 0.4717, 0.3418, 0.4496, 0.3833, 0.4197, 0.4197, 0.3833, 0.4496, 0.3418, 0.4717, 0.0625, 0.5, 0.0625, 1.0, 0.03125, 1.0, 0.03125, 0.5, 0.03125, 0.5, 0.03125, 1.0, 0.0, 1.0, 0.0, 0.5, 0.75, 0.49, 0.7968, 0.4854, 0.8418, 0.4717, 0.8833, 0.4496, 0.9197, 0.4197, 0.9496, 0.3833, 0.9717, 0.3418, 0.9854, 0.2968, 0.99, 0.25, 0.9854, 0.2032, 0.9717, 0.1582, 0.9496, 0.1167, 0.9197, 0.08029, 0.8833, 0.05045, 0.8418, 0.02827, 0.7968, 0.01461, 0.75, 0.01, 0.7032, 0.01461, 0.6582, 0.02827, 0.6167, 0.05045, 0.5803, 0.08029, 0.5504, 0.1167, 0.5283, 0.1582, 0.5146, 0.2032, 0.51, 0.25, 0.5146, 0.2968, 0.5283, 0.3418, 0.5504, 0.3833, 0.5803, 0.4197, 0.6167, 0.4496, 0.6582, 0.4717, 0.7032, 0.4854])
me_cylinder_010.update()
me_cylinder_012 = bpy.data.meshes.new('Cylinder.012')
me_cylinder_012.from_pydata([(0.0, 2.25, -0.75), (0.0, 2.25, 0.75), (1.591, 1.591, -0.75), (1.591, 1.591, 0.75), (2.25, 0.0, -0.75), (2.25, 0.0, 0.75), (1.591, -1.591, -0.75), (1.591, -1.591, 0.75), (0.0, -2.25, -0.75), (0.0, -2.25, 0.75), (-1.591, -1.591, -0.75), (-1.591, -1.591, 0.75), (-2.25, 0.0, -0.75), (-2.25, 0.0, 0.75), (-1.591, 1.591, -0.75), (-1.591, 1.591, 0.75)], [], [(0, 1, 3, 2), (2, 3, 5, 4), (4, 5, 7, 6), (6, 7, 9, 8), (8, 9, 11, 10), (10, 11, 13, 12), (3, 1, 15, 13, 11, 9, 7, 5), (12, 13, 15, 14), (14, 15, 1, 0), (0, 2, 4, 6, 8, 10, 12, 14)])
_uv = me_cylinder_012.uv_layers.new(name='UVMap')
_uv.uv.foreach_set('vector', [1.0, 0.5, 1.0, 1.0, 0.875, 1.0, 0.875, 0.5, 0.875, 0.5, 0.875, 1.0, 0.75, 1.0, 0.75, 0.5, 0.75, 0.5, 0.75, 1.0, 0.625, 1.0, 0.625, 0.5, 0.625, 0.5, 0.625, 1.0, 0.5, 1.0, 0.5, 0.5, 0.5, 0.5, 0.5, 1.0, 0.375, 1.0, 0.375, 0.5, 0.375, 0.5, 0.375, 1.0, 0.25, 1.0, 0.25, 0.5, 0.4197, 0.4197, 0.25, 0.49, 0.08029, 0.4197, 0.01, 0.25, 0.08029, 0.08029, 0.25, 0.01, 0.4197, 0.08029, 0.49, 0.25, 0.25, 0.5, 0.25, 1.0, 0.125, 1.0, 0.125, 0.5, 0.125, 0.5, 0.125, 1.0, 0.0, 1.0, 0.0, 0.5, 0.75, 0.49, 0.9197, 0.4197, 0.99, 0.25, 0.9197, 0.08029, 0.75, 0.01, 0.5803, 0.08029, 0.51, 0.25, 0.5803, 0.4197])
me_cylinder_012.update()
me_cylinder_013 = bpy.data.meshes.new('Cylinder.013')
me_cylinder_013.from_pydata([(0.0, 0.25, -2.0), (0.0, 0.25, 2.0), (0.09567, 0.231, -2.0), (0.09567, 0.231, 2.0), (0.1768, 0.1768, -2.0), (0.1768, 0.1768, 2.0), (0.231, 0.09567, -2.0), (0.231, 0.09567, 2.0), (0.25, 0.0, -2.0), (0.25, 0.0, 2.0), (0.231, -0.09567, -2.0), (0.231, -0.09567, 2.0), (0.1768, -0.1768, -2.0), (0.1768, -0.1768, 2.0), (0.09567, -0.231, -2.0), (0.09567, -0.231, 2.0), (0.0, -0.25, -2.0), (0.0, -0.25, 2.0), (-0.09567, -0.231, -2.0), (-0.09567, -0.231, 2.0), (-0.1768, -0.1768, -2.0), (-0.1768, -0.1768, 2.0), (-0.231, -0.09567, -2.0), (-0.231, -0.09567, 2.0), (-0.25, 0.0, -2.0), (-0.25, 0.0, 2.0), (-0.231, 0.09567, -2.0), (-0.231, 0.09567, 2.0), (-0.1768, 0.1768, -2.0), (-0.1768, 0.1768, 2.0), (-0.09567, 0.231, -2.0), (-0.09567, 0.231, 2.0)], [], [(0, 1, 3, 2), (2, 3, 5, 4), (4, 5, 7, 6), (6, 7, 9, 8), (8, 9, 11, 10), (10, 11, 13, 12), (12, 13, 15, 14), (14, 15, 17, 16), (16, 17, 19, 18), (18, 19, 21, 20), (20, 21, 23, 22), (22, 23, 25, 24), (24, 25, 27, 26), (26, 27, 29, 28), (3, 1, 31, 29, 27, 25, 23, 21, 19, 17, 15, 13, 11, 9, 7, 5), (28, 29, 31, 30), (30, 31, 1, 0), (0, 2, 4, 6, 8, 10, 12, 14, 16, 18, 20, 22, 24, 26, 28, 30)])
_uv = me_cylinder_013.uv_layers.new(name='UVMap')
_uv.uv.foreach_set('vector', [1.0, 0.5, 1.0, 1.0, 0.9375, 1.0, 0.9375, 0.5, 0.9375, 0.5, 0.9375, 1.0, 0.875, 1.0, 0.875, 0.5, 0.875, 0.5, 0.875, 1.0, 0.8125, 1.0, 0.8125, 0.5, 0.8125, 0.5, 0.8125, 1.0, 0.75, 1.0, 0.75, 0.5, 0.75, 0.5, 0.75, 1.0, 0.6875, 1.0, 0.6875, 0.5, 0.6875, 0.5, 0.6875, 1.0, 0.625, 1.0, 0.625, 0.5, 0.625, 0.5, 0.625, 1.0, 0.5625, 1.0, 0.5625, 0.5, 0.5625, 0.5, 0.5625, 1.0, 0.5, 1.0, 0.5, 0.5, 0.5, 0.5, 0.5, 1.0, 0.4375, 1.0, 0.4375, 0.5, 0.4375, 0.5, 0.4375, 1.0, 0.375, 1.0, 0.375, 0.5, 0.375, 0.5, 0.375, 1.0, 0.3125, 1.0, 0.3125, 0.5, 0.3125, 0.5, 0.3125, 1.0, 0.25, 1.0, 0.25, 0.5, 0.25, 0.5, 0.25, 1.0, 0.1875, 1.0, 0.1875, 0.5, 0.1875, 0.5, 0.1875, 1.0, 0.125, 1.0, 0.125, 0.5, 0.3418, 0.4717, 0.25, 0.49, 0.1582, 0.4717, 0.08029, 0.4197, 0.02827, 0.3418, 0.01, 0.25, 0.02827, 0.1582, 0.08029, 0.08029, 0.1582, 0.02827, 0.25, 0.01, 0.3418, 0.02827, 0.4197, 0.08029, 0.4717, 0.1582, 0.49, 0.25, 0.4717, 0.3418, 0.4197, 0.4197, 0.125, 0.5, 0.125, 1.0, 0.0625, 1.0, 0.0625, 0.5, 0.0625, 0.5, 0.0625, 1.0, 0.0, 1.0, 0.0, 0.5, 0.75, 0.49, 0.8418, 0.4717, 0.9197, 0.4197, 0.9717, 0.3418, 0.99, 0.25, 0.9717, 0.1582, 0.9197, 0.08029, 0.8418, 0.02827, 0.75, 0.01, 0.6582, 0.02827, 0.5803, 0.08029, 0.5283, 0.1582, 0.51, 0.25, 0.5283, 0.3418, 0.5803, 0.4197, 0.6582, 0.4717])
me_cylinder_013.update()

# ---- objects
ob_base = bpy.data.objects.new('base', me_base_cylinder)
ob_right_wheel_center = bpy.data.objects.new('right_wheel_center', me_right_wheel_center_cube)
ob_left_wheel_center = bpy.data.objects.new('left_wheel_center', me_left_wheel_center_cube)
ob_left_wheel_front = bpy.data.objects.new('left_wheel_front', me_cylinder)
ob_left_wheel_mid_front = bpy.data.objects.new('left_wheel_mid_front', me_cylinder_003)
ob_left_wheel_mid_back = bpy.data.objects.new('left_wheel_mid_back', me_cylinder_004)
ob_left_wheel_back = bpy.data.objects.new('left_wheel_back', me_cylinder_005)
ob_right_wheel_front = bpy.data.objects.new('right_wheel_front', me_cylinder_006)
ob_right_wheel_mid_front = bpy.data.objects.new('right_wheel_mid_front', me_cylinder_007)
ob_right_wheel_mid_back = bpy.data.objects.new('right_wheel_mid_back', me_cylinder_008)
ob_right_wheel_back = bpy.data.objects.new('right_wheel_back', me_cylinder_009)
ob_cannon_base = bpy.data.objects.new('cannon_base', me_cylinder_010)
ob_cylinder = bpy.data.objects.new('Cylinder', me_cylinder_012)
ob_cylinder_001 = bpy.data.objects.new('Cylinder.001', me_cylinder_013)

# ---- transforms, parenting, visibility, modifiers, constraints
ob_base.location = (0.0, 0.0, 1.5)
ob_right_wheel_center.location = (4.0, 0.0, 1.0)
ob_left_wheel_center.location = (-4.0, 0.0, 1.0)
ob_left_wheel_front.location = (-4.0, 3.0, 1.0)
ob_left_wheel_front.rotation_euler = (0.0, -1.571, 0.0)
ob_left_wheel_mid_front.location = (-4.0, 1.0, 1.0)
ob_left_wheel_mid_front.rotation_euler = (0.0, -1.571, 0.0)
ob_left_wheel_mid_back.location = (-4.0, -1.0, 1.0)
ob_left_wheel_mid_back.rotation_euler = (0.0, -1.571, 0.0)
ob_left_wheel_back.location = (-4.0, -3.0, 1.0)
ob_left_wheel_back.rotation_euler = (0.0, -1.571, 0.0)
ob_right_wheel_front.location = (4.0, 3.0, 1.0)
ob_right_wheel_front.rotation_euler = (0.0, -1.571, 0.0)
ob_right_wheel_mid_front.location = (4.0, 1.0, 1.0)
ob_right_wheel_mid_front.rotation_euler = (0.0, -1.571, 0.0)
ob_right_wheel_mid_back.location = (4.0, -1.0, 1.0)
ob_right_wheel_mid_back.rotation_euler = (0.0, -1.571, 0.0)
ob_right_wheel_back.location = (4.0, -3.0, 1.0)
ob_right_wheel_back.rotation_euler = (0.0, -1.571, 0.0)
ob_cannon_base.location = (0.0, -1.0, 2.625)
ob_cylinder.location = (0.0, -1.0, 3.5)
ob_cylinder.rotation_euler = (0.0, 0.0, 0.3927)
ob_cylinder_001.location = (0.0, 3.0, 3.5)
ob_cylinder_001.rotation_euler = (-1.571, 0.0, 0.0)

# ---- collection membership
col_collection.objects.link(ob_base)
col_collection.objects.link(ob_right_wheel_center)
col_collection.objects.link(ob_left_wheel_center)
col_collection.objects.link(ob_left_wheel_front)
col_collection.objects.link(ob_left_wheel_mid_front)
col_collection.objects.link(ob_left_wheel_mid_back)
col_collection.objects.link(ob_left_wheel_back)
col_collection.objects.link(ob_right_wheel_front)
col_collection.objects.link(ob_right_wheel_mid_front)
col_collection.objects.link(ob_right_wheel_mid_back)
col_collection.objects.link(ob_right_wheel_back)
col_collection.objects.link(ob_cannon_base)
col_collection.objects.link(ob_cylinder)
col_collection.objects.link(ob_cylinder_001)

# ---- scene / render settings (as saved in the file)
scene.frame_start = 1; scene.frame_end = 250; scene.frame_set(1)
scene.render.engine = 'BLENDER_EEVEE_NEXT'
scene.cycles.sampling_pattern = 'TABULATED_SOBOL'
scene.view_settings.view_transform = 'Filmic'
bpy.context.view_layer.update()

# ---- added for rendering (the .blend has no active camera and no usable light): camera, sun
cam_auto = bpy.data.cameras.new('AutoCamera')
cam_auto.lens = 50.0
cam_auto.sensor_width = 36.0
cam_auto.clip_end = 1000.0
ob_auto_camera = bpy.data.objects.new('AutoCamera', cam_auto)
scene.collection.objects.link(ob_auto_camera)
ob_auto_camera.location = (13.4676, -16.1299, 12.8991)
ob_auto_camera.rotation_euler = (1.09748, -7.21219e-08, 0.694738)
scene.camera = ob_auto_camera
light_auto_sun = bpy.data.lights.new('AutoSun', 'SUN')
light_auto_sun.energy = 3.0
light_auto_sun.angle = 0.0523599
ob_auto_sun = bpy.data.objects.new('AutoSun', light_auto_sun)
scene.collection.objects.link(ob_auto_sun)
ob_auto_sun.rotation_euler = (0.872665, 0.174533, 0.523599)
bpy.context.view_layer.update()
